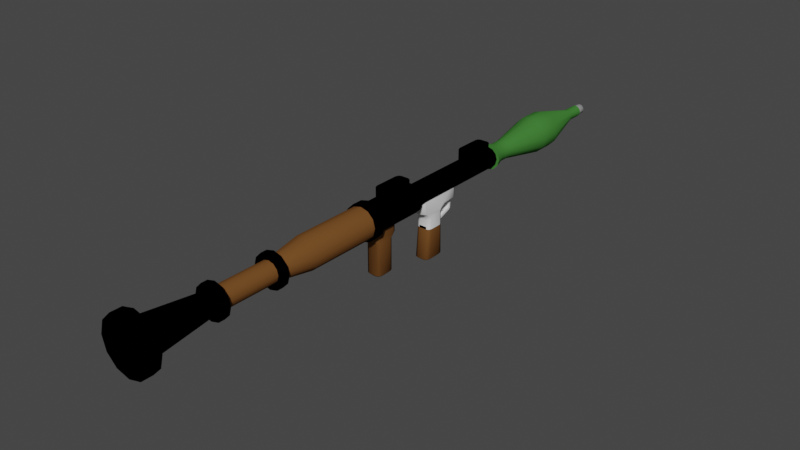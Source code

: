 # Source: rpg7.blend  (saved by Blender 2.91.10; exported with 4.5.12 LTS)
import bpy
from mathutils import Matrix  # noqa: F401  (used for matrix-valued properties, if any)

bpy.ops.wm.read_factory_settings(use_empty=True)
scene = bpy.context.scene
scene.name = 'Scene'

# ---- collections
col_collection = bpy.data.collections.new('Collection'); scene.collection.children.link(col_collection)

# ---- materials (node trees are filled in below, after node groups)
mat_body = bpy.data.materials.new('Body')
mat_body.use_transparent_shadow = False
mat_body.diffuse_color = (0.0, 0.0, 0.0, 1.0)
mat_body.roughness = 1.0
mat_wood = bpy.data.materials.new('Wood')
mat_wood.use_transparent_shadow = False
mat_wood.diffuse_color = (0.1679, 0.07125, 0.02039, 1.0)
mat_wood.roughness = 1.0
mat_metal = bpy.data.materials.new('Metal')
mat_metal.use_transparent_shadow = False
mat_metal.roughness = 1.0
mat_metal.metallic = 1.0
mat_rocket = bpy.data.materials.new('Rocket')
mat_rocket.use_transparent_shadow = False
mat_rocket.diffuse_color = (0.05332, 0.2019, 0.03815, 1.0)
mat_rocket.roughness = 1.0
mat_tip = bpy.data.materials.new('Tip')
mat_tip.use_transparent_shadow = False
mat_tip.diffuse_color = (0.3032, 0.3032, 0.3032, 1.0)
mat_tip.roughness = 1.0

# ---- node groups
ng_auto_smooth = bpy.data.node_groups.new('Auto Smooth', 'GeometryNodeTree')
_s = ng_auto_smooth.interface.new_socket(name='Geometry', in_out='OUTPUT', socket_type='NodeSocketGeometry')
_s = ng_auto_smooth.interface.new_socket(name='Geometry', in_out='INPUT', socket_type='NodeSocketGeometry')
_s = ng_auto_smooth.interface.new_socket(name='Angle', in_out='INPUT', socket_type='NodeSocketFloat')
_s.subtype = 'ANGLE'
_s.min_value = 0.0
_s.max_value = 3.142
ng_auto_smooth.is_modifier = True
_N = ng_auto_smooth.nodes; _L = ng_auto_smooth.links
n0 = _N.new('NodeGroupOutput'); n0.name = 'Group Output'; n0.location = (480, -100)
n1 = _N.new('NodeGroupInput'); n1.name = 'Group Input'; n1.location = (-420, -300)
n2 = _N.new('NodeGroupInput'); n2.name = 'Group Input.001'; n2.location = (-60, -100)
n3 = _N.new('GeometryNodeSetShadeSmooth'); n3.name = 'Set Shade Smooth'; n3.location = (120, -100)
n3.domain = 'EDGE'
n4 = _N.new('GeometryNodeSetShadeSmooth'); n4.name = 'Set Shade Smooth.001'; n4.location = (300, -100)
n5 = _N.new('GeometryNodeInputMeshEdgeAngle'); n5.name = 'Edge Angle'; n5.location = (-420, -220)
n6 = _N.new('GeometryNodeInputEdgeSmooth'); n6.name = 'Is Edge Smooth'; n6.location = (-60, -160)
n7 = _N.new('GeometryNodeInputShadeSmooth'); n7.name = 'Is Face Smooth'; n7.location = (-240, -340)
n8 = _N.new('FunctionNodeBooleanMath'); n8.name = 'Boolean Math'; n8.location = (-60, -220)
n9 = _N.new('FunctionNodeCompare'); n9.name = 'Compare'; n9.location = (-240, -180)
n9.operation = 'LESS_EQUAL'
_L.new(n5.outputs[0], n9.inputs[0])
_L.new(n4.outputs[0], n0.inputs[0])
_L.new(n1.outputs[1], n9.inputs[1])
_L.new(n9.outputs[0], n8.inputs[0])
_L.new(n7.outputs[0], n8.inputs[1])
_L.new(n2.outputs[0], n3.inputs[0])
_L.new(n6.outputs[0], n3.inputs[1])
_L.new(n3.outputs[0], n4.inputs[0])
_L.new(n8.outputs[0], n3.inputs[2])
n0.is_active_output = True

# ---- material node trees

# ---- world
world_world = bpy.data.worlds.new('World'); scene.world = world_world
world_world.use_nodes = True; world_world.node_tree.nodes.clear()
_N = world_world.node_tree.nodes; _L = world_world.node_tree.links
n0 = _N.new('ShaderNodeOutputWorld'); n0.name = 'World Output'; n0.location = (300, 300)
n1 = _N.new('ShaderNodeBackground'); n1.name = 'Background'; n1.location = (10, 300)
n1.inputs[0].default_value = (0.05088, 0.05088, 0.05088, 1.0)
_L.new(n1.outputs[0], n0.inputs[0])
n0.is_active_output = True
world_world.color = (0.05088, 0.05088, 0.05088)
world_world.use_sun_shadow = False
world_world.sun_shadow_jitter_overblur = 0.0

# ---- meshes
me_cylinder = bpy.data.meshes.new('Cylinder')
me_cylinder.from_pydata([(-4.528e-09, -0.961, 0.8753), (-4.528e-09, -4.687, 0.8753), (0.424, -0.961, 0.7617), (0.424, -4.687, 0.7617), (0.7344, -0.961, 0.4512), (0.7344, -4.687, 0.4512), (0.8481, -0.961, 0.02722), (0.8481, -4.687, 0.02722), (0.7344, -0.961, -0.3968), (0.7344, -4.687, -0.3968), (0.424, -0.961, -0.7072), (0.424, -4.687, -0.7072), (1.235e-07, -0.961, -0.8208), (1.235e-07, -4.687, -0.8208), (-0.424, -0.961, -0.7072), (-0.424, -4.687, -0.7072), (-0.7344, -0.961, -0.3968), (-0.7344, -4.687, -0.3968), (-0.8481, -0.961, 0.02722), (-0.8481, -4.687, 0.02722), (-0.7344, -0.961, 0.4512), (-0.7344, -4.687, 0.4512), (-0.424, -0.961, 0.7617), (-0.424, -4.687, 0.7617), (0.2789, -6.497, 0.5104), (-1.997e-08, -6.497, 0.5851), (0.4831, -6.497, 0.3062), (0.5579, -6.497, 0.02722), (0.4831, -6.497, -0.2517), (0.2789, -6.497, -0.4559), (6.426e-08, -6.497, -0.5307), (-0.2789, -6.497, -0.4559), (-0.4831, -6.497, -0.2517), (-0.5579, -6.497, 0.02722), (-0.4831, -6.497, 0.3062), (-0.2789, -6.497, 0.5104), (0.2789, -10.16, 0.5104), (-1.997e-08, -10.16, 0.5851), (0.4831, -10.16, 0.3062), (0.5579, -10.16, 0.02722), (0.4831, -10.16, -0.2517), (0.2789, -10.16, -0.4559), (6.426e-08, -10.16, -0.5307), (-0.2789, -10.16, -0.4559), (-0.4831, -10.16, -0.2517), (-0.5579, -10.16, 0.02722), (-0.4831, -10.16, 0.3062), (-0.2789, -10.16, 0.5104), (-0.5579, -6.838, 0.02722), (-0.5579, -9.817, 0.02722), (-0.4831, -9.817, 0.3062), (-0.4831, -6.838, 0.3062), (6.426e-08, -6.838, -0.5307), (6.426e-08, -9.817, -0.5307), (-0.2789, -9.817, -0.4559), (-0.2789, -6.838, -0.4559), (0.5579, -6.838, 0.02722), (0.5579, -9.817, 0.02722), (0.4831, -9.817, -0.2517), (0.4831, -6.838, -0.2517), (-0.2789, -9.817, 0.5104), (-0.2789, -6.838, 0.5104), (-1.997e-08, -6.838, 0.5851), (-1.997e-08, -9.817, 0.5851), (0.2789, -9.817, 0.5104), (0.2789, -6.838, 0.5104), (-0.4831, -9.817, -0.2517), (-0.4831, -6.838, -0.2517), (0.2789, -9.817, -0.4559), (0.2789, -6.838, -0.4559), (0.4831, -9.817, 0.3062), (0.4831, -6.838, 0.3062), (0.4445, -6.497, 0.7972), (2.446e-09, -6.497, 0.9163), (0.7699, -6.497, 0.4717), (0.8891, -6.497, 0.02722), (0.7699, -6.497, -0.4173), (0.4445, -6.497, -0.7427), (1.367e-07, -6.497, -0.8618), (-0.4445, -6.497, -0.7427), (-0.7699, -6.497, -0.4173), (-0.8891, -6.497, 0.02722), (-0.7699, -6.497, 0.4717), (-0.4445, -6.497, 0.7972), (0.4445, -10.16, 0.7972), (2.446e-09, -10.16, 0.9163), (0.7699, -10.16, 0.4717), (0.8891, -10.16, 0.02722), (0.7699, -10.16, -0.4173), (0.4445, -10.16, -0.7427), (1.367e-07, -10.16, -0.8618), (-0.4445, -10.16, -0.7427), (-0.7699, -10.16, -0.4173), (-0.8891, -10.16, 0.02722), (-0.7699, -10.16, 0.4717), (-0.4445, -10.16, 0.7972), (-0.8891, -9.817, 0.02722), (-0.7699, -6.838, 0.4717), (1.367e-07, -9.817, -0.8618), (-0.4445, -6.838, -0.7427), (0.8891, -9.817, 0.02722), (0.7699, -6.838, -0.4173), (-0.4445, -6.838, 0.7972), (2.446e-09, -9.817, 0.9163), (0.4445, -6.838, 0.7972), (-0.7699, -6.838, -0.4173), (0.4445, -6.838, -0.7427), (0.7699, -6.838, 0.4717), (-0.8891, -6.838, 0.02722), (-0.7699, -9.817, 0.4717), (1.367e-07, -6.838, -0.8618), (-0.4445, -9.817, -0.7427), (0.8891, -6.838, 0.02722), (0.7699, -9.817, -0.4173), (-0.4445, -9.817, 0.7972), (2.446e-09, -6.838, 0.9163), (0.4445, -9.817, 0.7972), (-0.7699, -9.817, -0.4173), (0.4445, -9.817, -0.7427), (0.7699, -9.817, 0.4717), (0.4844, -13.78, 0.8662), (9.214e-09, -13.78, 0.996), (0.839, -13.78, 0.5116), (0.9688, -13.78, 0.02722), (0.839, -13.78, -0.4572), (0.4844, -13.78, -0.8118), (1.555e-07, -13.78, -0.9415), (-0.4844, -13.78, -0.8118), (-0.839, -13.78, -0.4572), (-0.9688, -13.78, 0.02722), (-0.839, -13.78, 0.5116), (-0.4844, -13.78, 0.8662), (0.4844, -14.39, 0.8662), (9.214e-09, -14.39, 0.996), (0.839, -14.39, 0.5116), (0.9688, -14.39, 0.02722), (0.839, -14.39, -0.4572), (0.4844, -14.39, -0.8118), (1.555e-07, -14.39, -0.9415), (-0.4844, -14.39, -0.8118), (-0.839, -14.39, -0.4572), (-0.9688, -14.39, 0.02722), (-0.839, -14.39, 0.5116), (-0.4844, -14.39, 0.8662), (0.7287, -13.78, 1.289), (3.453e-08, -13.78, 1.485), (1.262, -13.78, 0.7559), (1.457, -13.78, 0.02722), (1.262, -13.78, -0.7015), (0.7287, -13.78, -1.235), (2.546e-07, -13.78, -1.43), (-0.7287, -13.78, -1.235), (-1.262, -13.78, -0.7015), (-1.457, -13.78, 0.02722), (-1.262, -13.78, 0.7559), (-0.7287, -13.78, 1.289), (0.7287, -14.39, 1.289), (3.453e-08, -14.39, 1.485), (1.262, -14.39, 0.7559), (1.457, -14.39, 0.02722), (1.262, -14.39, -0.7015), (0.7287, -14.39, -1.235), (2.546e-07, -14.39, -1.43), (-0.7287, -14.39, -1.235), (-1.262, -14.39, -0.7015), (-1.457, -14.39, 0.02722), (-1.262, -14.39, 0.7559), (-0.7287, -14.39, 1.289), (0.1911, -10.83, 0.3582), (-2.193e-08, -10.83, 0.4094), (0.331, -10.83, 0.2183), (0.3822, -10.83, 0.02722), (0.331, -10.83, -0.1639), (0.1911, -10.83, -0.3038), (3.579e-08, -10.83, -0.355), (-0.1911, -10.83, -0.3038), (-0.331, -10.83, -0.1639), (-0.3822, -10.83, 0.02722), (-0.331, -10.83, 0.2183), (-0.1911, -10.83, 0.3582), (1.506e-09, -0.961, 0.9886), (0.4807, -0.961, 0.8598), (0.8326, -0.961, 0.5079), (0.9614, -0.961, 0.02722), (0.8326, -0.961, -0.4535), (0.4807, -0.961, -0.8054), (1.467e-07, -0.961, -0.9342), (-0.4807, -0.961, -0.8054), (-0.8326, -0.961, -0.4535), (-0.9614, -0.961, 0.02722), (-0.8326, -0.961, 0.5079), (-0.4807, -0.961, 0.8598), (7.243e-09, -0.4057, 0.9886), (0.4807, -0.4057, 0.8598), (0.8326, -0.4057, 0.5079), (0.9614, -0.4057, 0.02722), (0.8326, -0.4057, -0.4535), (0.4807, -0.4057, -0.8054), (1.524e-07, -0.4057, -0.9342), (-0.4807, -0.4057, -0.8054), (-0.8326, -0.4057, -0.4535), (-0.9614, -0.4057, 0.02722), (-0.8326, -0.4057, 0.5079), (-0.4807, -0.4057, 0.8598), (-5.629e-10, -0.4057, 0.8135), (0.3931, -0.4057, 0.7081), (0.6809, -0.4057, 0.4203), (0.7862, -0.4057, 0.02722), (0.6809, -0.4057, -0.3659), (0.3931, -0.4057, -0.6537), (1.182e-07, -0.4057, -0.759), (-0.3931, -0.4057, -0.6537), (-0.6809, -0.4057, -0.3659), (-0.7862, -0.4057, 0.02722), (-0.6809, -0.4057, 0.4203), (-0.3931, -0.4057, 0.7081), (1.234e-08, 2.567, 0.8135), (0.3931, 2.567, 0.7081), (0.6809, 2.567, 0.4203), (0.7862, 2.567, 0.02722), (0.6809, 2.567, -0.3659), (0.3931, 2.567, -0.6537), (1.311e-07, 2.567, -0.759), (-0.3931, 2.567, -0.6537), (-0.6809, 2.567, -0.3659), (-0.7862, 2.567, 0.02722), (-0.6809, 2.567, 0.4203), (-0.3931, 2.567, 0.7081), (-2.503e-09, 2.882, 0.5995), (0.2862, 2.882, 0.5228), (0.4956, 2.882, 0.3134), (0.5723, 2.882, 0.02722), (0.4956, 2.882, -0.2589), (0.2862, 2.882, -0.4684), (8.391e-08, 2.882, -0.5451), (-0.2862, 2.882, -0.4684), (-0.4956, 2.882, -0.2589), (-0.5723, 2.882, 0.02722), (-0.4956, 2.882, 0.3134), (-0.2862, 2.882, 0.5228), (-2.503e-09, 8.978, 0.5995), (0.2862, 8.978, 0.5228), (0.4956, 8.978, 0.3134), (0.5723, 8.978, 0.02722), (0.4956, 8.978, -0.2589), (0.2862, 8.978, -0.4684), (8.391e-08, 8.978, -0.5451), (-0.2862, 8.978, -0.4684), (-0.4956, 8.978, -0.2589), (-0.5723, 8.978, 0.02722), (-0.4956, 8.978, 0.3134), (-0.2862, 8.978, 0.5228), (-1.7e-08, 8.978, 0.4476), (0.2102, 8.978, 0.3913), (0.3641, 8.978, 0.2374), (0.4204, 8.978, 0.02722), (0.3641, 8.978, -0.183), (0.2102, 8.978, -0.3369), (4.648e-08, 8.978, -0.3932), (-0.2102, 8.978, -0.3369), (-0.3641, 8.978, -0.183), (-0.4204, 8.978, 0.02722), (-0.3641, 8.978, 0.2374), (-0.2102, 8.978, 0.3913), (-1.7e-08, -0.2077, 0.4476), (0.2102, -0.2077, 0.3913), (0.3641, -0.2077, 0.2374), (0.4204, -0.2077, 0.02722), (0.3641, -0.2077, -0.183), (0.2102, -0.2077, -0.3369), (4.648e-08, -0.2077, -0.3932), (-0.2102, -0.2077, -0.3369), (-0.3641, -0.2077, -0.183), (-0.4204, -0.2077, 0.02722), (-0.3641, -0.2077, 0.2374), (-0.2102, -0.2077, 0.3913), (-0.4, -0.2312, -1.029), (-0.214, -0.4297, -1.029), (-0.3455, -0.3716, -1.029), (-0.4, -0.2319, -0.2293), (-0.2143, -0.4297, -0.2293), (-0.3456, -0.3718, -0.2293), (-0.214, 1.076, -1.029), (-0.4, 0.8773, -1.029), (-0.3455, 1.018, -1.029), (-0.2143, 1.076, -0.2293), (-0.4, 0.878, -0.2293), (-0.3456, 1.018, -0.2293), (0.214, -0.4297, -1.029), (0.4, -0.2312, -1.029), (0.3455, -0.3716, -1.029), (0.2143, -0.4297, -0.2293), (0.4, -0.2319, -0.2293), (0.3456, -0.3718, -0.2293), (0.4, 0.8773, -1.029), (0.214, 1.076, -1.029), (0.3455, 1.018, -1.029), (0.4, 0.878, -0.2293), (0.2143, 1.076, -0.2293), (0.3456, 1.018, -0.2293), (-0.2133, 0.8451, -1.274), (-0.4, 0.6457, -1.274), (-0.3453, 0.7867, -1.274), (-0.4, 0.00038, -1.274), (-0.2133, -0.199, -1.274), (-0.3453, -0.1406, -1.274), (0.4, 0.6457, -1.274), (0.2133, 0.8451, -1.274), (0.3453, 0.7867, -1.274), (0.2133, -0.199, -1.274), (0.4, 0.00038, -1.274), (0.3453, -0.1406, -1.274), (-0.4, 0.6454, -3.02), (-0.2119, 0.8451, -3.02), (-0.3449, 0.7866, -3.02), (-0.2678, 0.5124, -3.152), (-0.07848, 0.7129, -3.152), (-0.2123, 0.6542, -3.152), (-0.07848, -0.0668, -3.152), (-0.2678, 0.1336, -3.152), (-0.2123, -0.008096, -3.152), (-0.2119, -0.199, -3.02), (-0.4, 0.0006371, -3.02), (-0.3449, -0.1405, -3.02), (0.2119, 0.8451, -3.02), (0.4, 0.6454, -3.02), (0.3449, 0.7866, -3.02), (0.07848, 0.7129, -3.152), (0.2678, 0.5124, -3.152), (0.2123, 0.6542, -3.152), (0.4, 0.0006371, -3.02), (0.2119, -0.199, -3.02), (0.3449, -0.1405, -3.02), (0.2678, 0.1336, -3.152), (0.07848, -0.0668, -3.152), (0.2123, -0.008096, -3.152), (-0.4, 0.6438, 0.4569), (-0.214, 0.4077, 0.4569), (-0.3455, 0.4769, 0.4569), (-0.4, 0.6429, 1.257), (-0.2143, 0.4077, 1.257), (-0.3456, 0.4766, 1.257), (-0.214, 2.198, 0.4569), (-0.4, 1.962, 0.4569), (-0.3455, 2.129, 0.4569), (-0.2143, 2.198, 1.257), (-0.4, 1.963, 1.257), (-0.3456, 2.129, 1.257), (0.214, 0.4077, 0.4569), (0.4, 0.6438, 0.4569), (0.3455, 0.4769, 0.4569), (0.2143, 0.4077, 1.257), (0.4, 0.6429, 1.257), (0.3456, 0.4766, 1.257), (0.4, 1.962, 0.4569), (0.214, 2.198, 0.4569), (0.3455, 2.129, 0.4569), (0.4, 1.963, 1.257), (0.2143, 2.198, 1.257), (0.3456, 2.129, 1.257), (-0.4, 7.05, 0.2594), (-0.214, 6.814, 0.2594), (-0.3455, 6.883, 0.2594), (-0.4, 7.049, 1.059), (-0.2143, 6.814, 1.059), (-0.3456, 6.883, 1.059), (-0.214, 8.604, 0.2594), (-0.4, 8.368, 0.2594), (-0.3455, 8.535, 0.2594), (-0.2143, 8.604, 1.059), (-0.4, 8.369, 1.059), (-0.3456, 8.535, 1.059), (0.214, 6.814, 0.2594), (0.4, 7.05, 0.2594), (0.3455, 6.883, 0.2594), (0.2143, 6.814, 1.059), (0.4, 7.049, 1.059), (0.3456, 6.883, 1.059), (0.4, 8.368, 0.2594), (0.214, 8.604, 0.2594), (0.3455, 8.535, 0.2594), (0.4, 8.369, 1.059), (0.2143, 8.604, 1.059), (0.3456, 8.535, 1.059), (-0.4, 3.346, -1.029), (-0.214, 3.148, -1.029), (-0.3455, 3.206, -1.029), (-0.4, 3.346, -0.2293), (-0.2143, 3.148, -0.2293), (-0.3456, 3.206, -0.2293), (-0.2143, 4.878, -0.2293), (-0.4, 4.68, -0.2293), (-0.3456, 4.82, -0.2293), (0.214, 3.148, -1.029), (0.4, 3.346, -1.029), (0.3455, 3.206, -1.029), (0.2143, 3.148, -0.2293), (0.4, 3.346, -0.2293), (0.3456, 3.206, -0.2293), (0.4, 4.68, -0.2293), (0.2143, 4.878, -0.2293), (0.3456, 4.82, -0.2293), (-0.2133, 4.647, -1.274), (-0.4, 4.448, -1.274), (-0.3453, 4.589, -1.274), (0.4, 4.448, -1.274), (0.2133, 4.647, -1.274), (0.3453, 4.589, -1.274), (-0.4, 4.46, -3.666), (-0.2119, 4.701, -3.666), (-0.3449, 4.631, -3.666), (-0.2678, 4.3, -3.799), (-0.07848, 4.542, -3.799), (-0.2123, 4.471, -3.799), (-0.07848, 3.602, -3.799), (-0.2678, 3.843, -3.799), (-0.2123, 3.672, -3.799), (-0.2119, 3.442, -3.666), (-0.4, 3.683, -3.666), (-0.3449, 3.513, -3.666), (0.2119, 4.701, -3.666), (0.4, 4.46, -3.666), (0.3449, 4.631, -3.666), (0.07848, 4.542, -3.799), (0.2678, 4.3, -3.799), (0.2123, 4.471, -3.799), (0.4, 3.683, -3.666), (0.2119, 3.442, -3.666), (0.3449, 3.513, -3.666), (0.2678, 3.843, -3.799), (0.07848, 3.602, -3.799), (0.2123, 3.672, -3.799), (-0.4, 4.447, -2.031), (-0.3452, 4.589, -2.031), (-0.112, 4.647, -2.031), (0.4, 4.447, -2.031), (0.3452, 4.589, -2.031), (0.112, 4.647, -2.031), (-0.2128, 3.603, -2.031), (-0.3452, 3.661, -2.031), (-0.4, 3.802, -2.031), (0.4, 3.802, -2.031), (0.3452, 3.661, -2.031), (0.2128, 3.603, -2.031), (-0.3456, 5.679, -0.09821), (-0.2143, 5.737, -0.09821), (-0.214, 5.737, -0.8982), (-0.3455, 5.679, -0.8982), (-0.4, 5.54, -0.09821), (-0.4, 5.539, -0.8982), (0.3456, 5.679, -0.09821), (0.4, 5.54, -0.09821), (0.4, 5.539, -0.8982), (0.3455, 5.679, -0.8982), (0.2143, 5.737, -0.09821), (0.214, 5.737, -0.8982), (-0.4, 4.447, -1.901), (0.3452, 4.589, -1.901), (0.112, 4.647, -1.901), (-0.2129, 3.603, -1.901), (0.4, 3.802, -1.901), (-0.3452, 4.589, -1.901), (-0.112, 4.647, -1.901), (0.4, 4.447, -1.901), (-0.3452, 3.661, -1.901), (-0.4, 3.802, -1.901), (0.3452, 3.661, -1.901), (0.2129, 3.603, -1.901), (-0.112, 5.494, -1.588), (-0.112, 5.558, -1.702), (0.112, 5.558, -1.702), (0.112, 5.494, -1.588), (-0.112, 5.551, -1.524), (-0.112, 5.656, -1.602), (0.112, 5.656, -1.602), (0.112, 5.551, -1.524), (-0.112, 5.586, -0.7129), (-0.112, 5.691, -0.7906), (0.112, 5.691, -0.7906), (0.112, 5.586, -0.7129), (-0.4, 3.802, -1.516), (-0.4, 3.545, -1.136), (-0.4, 4.044, -1.274), (-0.4, 3.727, -1.304), (-0.2131, 3.603, -1.516), (-0.2137, 3.353, -1.14), (-0.2133, 3.53, -1.306), (-0.3452, 3.661, -1.516), (-0.3454, 3.409, -1.139), (-0.3453, 3.587, -1.305), (0.2137, 3.353, -1.14), (0.2131, 3.603, -1.516), (0.2133, 3.53, -1.306), (0.4, 3.545, -1.136), (0.4, 3.802, -1.516), (0.4, 4.044, -1.274), (0.4, 3.727, -1.304), (0.3454, 3.409, -1.139), (0.3452, 3.661, -1.516), (0.3453, 3.587, -1.305), (-0.04084, 5.015, -1.008), (-0.04079, 4.79, -1.122), (-0.385, 4.861, -0.9749), (-0.4, 4.59, -1.123), (-0.4, 4.563, -1.029), (-0.4, 4.679, -0.9133), (-0.3454, 4.731, -1.123), (-0.3455, 4.959, -1.008), (0.4, 4.59, -1.123), (0.385, 4.861, -0.9749), (0.4, 4.679, -0.9133), (0.4, 4.563, -1.029), (0.04079, 4.79, -1.122), (0.04084, 5.015, -1.008), (0.3454, 4.731, -1.123), (0.3455, 4.959, -1.008), (-0.04084, 4.987, -1.119), (-0.04079, 4.878, -1.178), (0.04079, 4.878, -1.178), (0.04084, 4.987, -1.119), (-0.04084, 5.071, -1.421), (-0.04079, 5.01, -1.474), (0.04079, 5.01, -1.474), (0.04084, 5.071, -1.421), (-0.04084, 5.207, -1.548), (-0.04079, 5.165, -1.643), (0.04079, 5.165, -1.643), (0.04084, 5.207, -1.548)], [], [(0, 1, 3, 2), (2, 3, 5, 4), (4, 5, 7, 6), (6, 7, 9, 8), (8, 9, 11, 10), (10, 11, 13, 12), (12, 13, 15, 14), (14, 15, 17, 16), (16, 17, 19, 18), (18, 19, 21, 20), (9, 7, 27, 28), (20, 21, 23, 22), (22, 23, 1, 0), (6, 8, 184, 183), (24, 25, 73, 72), (1, 23, 35, 25), (3, 1, 25, 24), (7, 5, 26, 27), (23, 21, 34, 35), (5, 3, 24, 26), (21, 19, 33, 34), (19, 17, 32, 33), (17, 15, 31, 32), (15, 13, 30, 31), (13, 11, 29, 30), (11, 9, 28, 29), (39, 38, 122, 123), (61, 62, 115, 102), (38, 39, 87, 86), (54, 53, 98, 111), (70, 64, 116, 119), (36, 38, 86, 84), (52, 55, 99, 110), (25, 35, 83, 73), (65, 71, 107, 104), (37, 36, 84, 85), (58, 57, 100, 113), (35, 34, 82, 83), (49, 66, 117, 96), (56, 71, 70, 57), (56, 59, 101, 112), (52, 69, 68, 53), (34, 33, 81, 82), (48, 67, 66, 49), (67, 48, 108, 105), (71, 65, 64, 70), (60, 50, 109, 114), (62, 61, 60, 63), (47, 37, 85, 95), (69, 59, 58, 68), (33, 32, 80, 81), (67, 55, 54, 66), (53, 68, 118, 98), (65, 62, 63, 64), (51, 61, 102, 97), (61, 51, 50, 60), (46, 47, 95, 94), (59, 56, 57, 58), (32, 31, 79, 80), (55, 52, 53, 54), (69, 52, 110, 106), (51, 48, 49, 50), (109, 96, 93, 94), (111, 98, 90, 91), (113, 100, 87, 88), (114, 109, 94, 95), (116, 103, 85, 84), (117, 111, 91, 92), (118, 113, 88, 89), (103, 114, 95, 85), (119, 116, 84, 86), (96, 117, 92, 93), (98, 118, 89, 90), (100, 119, 86, 87), (75, 74, 107, 112), (78, 77, 106, 110), (81, 80, 105, 108), (74, 72, 104, 107), (73, 83, 102, 115), (77, 76, 101, 106), (80, 79, 99, 105), (72, 73, 115, 104), (83, 82, 97, 102), (76, 75, 112, 101), (79, 78, 110, 99), (82, 81, 108, 97), (48, 51, 97, 108), (39, 40, 88, 87), (63, 60, 114, 103), (26, 24, 72, 74), (50, 49, 96, 109), (40, 41, 89, 88), (59, 69, 106, 101), (27, 26, 74, 75), (41, 42, 90, 89), (68, 58, 113, 118), (28, 27, 75, 76), (42, 43, 91, 90), (55, 67, 105, 99), (29, 28, 76, 77), (43, 44, 92, 91), (66, 54, 111, 117), (71, 56, 112, 107), (30, 29, 77, 78), (44, 45, 93, 92), (62, 65, 104, 115), (57, 70, 119, 100), (31, 30, 78, 79), (45, 46, 94, 93), (64, 63, 103, 116), (134, 135, 159, 158), (46, 45, 129, 130), (43, 42, 126, 127), (40, 39, 123, 124), (47, 46, 130, 131), (36, 37, 121, 120), (44, 43, 127, 128), (41, 40, 124, 125), (37, 47, 131, 121), (38, 36, 120, 122), (45, 44, 128, 129), (42, 41, 125, 126), (137, 136, 172, 173), (121, 131, 155, 145), (141, 142, 166, 165), (124, 123, 147, 148), (132, 134, 158, 156), (131, 130, 154, 155), (140, 141, 165, 164), (123, 122, 146, 147), (133, 132, 156, 157), (130, 129, 153, 154), (139, 140, 164, 163), (122, 120, 144, 146), (149, 148, 160, 161), (145, 155, 167, 157), (146, 144, 156, 158), (153, 152, 164, 165), (150, 149, 161, 162), (147, 146, 158, 159), (154, 153, 165, 166), (151, 150, 162, 163), (148, 147, 159, 160), (155, 154, 166, 167), (144, 145, 157, 156), (152, 151, 163, 164), (125, 124, 148, 149), (142, 143, 167, 166), (135, 136, 160, 159), (126, 125, 149, 150), (143, 133, 157, 167), (136, 137, 161, 160), (127, 126, 150, 151), (137, 138, 162, 161), (128, 127, 151, 152), (120, 121, 145, 144), (138, 139, 163, 162), (129, 128, 152, 153), (266, 267, 171, 170), (133, 143, 179, 169), (134, 132, 168, 170), (141, 140, 176, 177), (138, 137, 173, 174), (135, 134, 170, 171), (142, 141, 177, 178), (139, 138, 174, 175), (136, 135, 171, 172), (143, 142, 178, 179), (132, 133, 169, 168), (140, 139, 175, 176), (182, 183, 195, 194), (22, 0, 180, 191), (0, 2, 181, 180), (4, 6, 183, 182), (20, 22, 191, 190), (2, 4, 182, 181), (18, 20, 190, 189), (16, 18, 189, 188), (14, 16, 188, 187), (12, 14, 187, 186), (10, 12, 186, 185), (8, 10, 185, 184), (197, 198, 210, 209), (189, 190, 202, 201), (186, 187, 199, 198), (183, 184, 196, 195), (190, 191, 203, 202), (180, 181, 193, 192), (187, 188, 200, 199), (184, 185, 197, 196), (191, 180, 192, 203), (181, 182, 194, 193), (188, 189, 201, 200), (185, 186, 198, 197), (209, 210, 222, 221), (194, 195, 207, 206), (201, 202, 214, 213), (198, 199, 211, 210), (195, 196, 208, 207), (202, 203, 215, 214), (192, 193, 205, 204), (199, 200, 212, 211), (196, 197, 209, 208), (203, 192, 204, 215), (193, 194, 206, 205), (200, 201, 213, 212), (224, 225, 237, 236), (206, 207, 219, 218), (213, 214, 226, 225), (210, 211, 223, 222), (207, 208, 220, 219), (214, 215, 227, 226), (204, 205, 217, 216), (211, 212, 224, 223), (208, 209, 221, 220), (215, 204, 216, 227), (205, 206, 218, 217), (212, 213, 225, 224), (229, 230, 242, 241), (221, 222, 234, 233), (218, 219, 231, 230), (225, 226, 238, 237), (222, 223, 235, 234), (219, 220, 232, 231), (226, 227, 239, 238), (216, 217, 229, 228), (223, 224, 236, 235), (220, 221, 233, 232), (227, 216, 228, 239), (217, 218, 230, 229), (251, 240, 252, 263), (236, 237, 249, 248), (233, 234, 246, 245), (230, 231, 243, 242), (237, 238, 250, 249), (234, 235, 247, 246), (231, 232, 244, 243), (238, 239, 251, 250), (228, 229, 241, 240), (235, 236, 248, 247), (232, 233, 245, 244), (239, 228, 240, 251), (256, 257, 269, 268), (241, 242, 254, 253), (248, 249, 261, 260), (245, 246, 258, 257), (242, 243, 255, 254), (249, 250, 262, 261), (246, 247, 259, 258), (243, 244, 256, 255), (250, 251, 263, 262), (240, 241, 253, 252), (247, 248, 260, 259), (244, 245, 257, 256), (265, 266, 170, 168), (263, 252, 264, 275), (253, 254, 266, 265), (260, 261, 273, 272), (257, 258, 270, 269), (254, 255, 267, 266), (261, 262, 274, 273), (258, 259, 271, 270), (255, 256, 268, 267), (262, 263, 275, 274), (252, 253, 265, 264), (259, 260, 272, 271), (267, 268, 172, 171), (268, 269, 173, 172), (269, 270, 174, 173), (270, 271, 175, 174), (271, 272, 176, 175), (272, 273, 177, 176), (273, 274, 178, 177), (274, 275, 179, 178), (275, 264, 169, 179), (264, 265, 168, 169), (288, 291, 280, 277), (282, 295, 307, 300), (303, 301, 312, 322), (288, 277, 304, 309), (297, 299, 298, 285, 287, 286, 279, 281, 280, 291, 293, 292), (282, 285, 298, 295), (306, 310, 330, 325), (294, 289, 310, 306), (276, 279, 286, 283), (294, 297, 292, 289), (309, 304, 321, 331), (327, 316, 313, 324), (300, 307, 324, 313), (315, 317, 316, 327, 329, 328, 333, 335, 334, 318, 320, 319), (315, 319, 322, 312), (333, 328, 325, 330), (318, 334, 331, 321), (277, 280, 281, 278), (278, 281, 279, 276), (285, 282, 284, 287), (287, 284, 283, 286), (297, 294, 296, 299), (299, 296, 295, 298), (291, 288, 290, 293), (293, 290, 289, 292), (276, 303, 305, 278), (278, 305, 304, 277), (310, 289, 290, 311), (311, 290, 288, 309), (294, 306, 308, 296), (296, 308, 307, 295), (301, 283, 284, 302), (302, 284, 282, 300), (313, 316, 317, 314), (314, 317, 315, 312), (318, 321, 323, 320), (320, 323, 322, 319), (325, 328, 329, 326), (326, 329, 327, 324), (331, 334, 335, 332), (332, 335, 333, 330), (312, 301, 302, 314), (314, 302, 300, 313), (306, 325, 326, 308), (308, 326, 324, 307), (321, 304, 305, 323), (323, 305, 303, 322), (330, 310, 311, 332), (332, 311, 309, 331), (276, 283, 301, 303), (348, 351, 340, 337), (342, 345, 358, 355), (336, 339, 346, 343), (354, 357, 352, 349), (337, 340, 341, 338), (338, 341, 339, 336), (345, 342, 344, 347), (347, 344, 343, 346), (357, 354, 356, 359), (359, 356, 355, 358), (351, 348, 350, 353), (353, 350, 349, 352), (340, 351, 353, 352, 357, 359, 358, 345, 347, 346, 339, 341), (372, 375, 364, 361), (366, 369, 382, 379), (360, 363, 370, 367), (378, 381, 376, 373), (361, 364, 365, 362), (362, 365, 363, 360), (369, 366, 368, 371), (371, 368, 367, 370), (381, 378, 380, 383), (383, 380, 379, 382), (375, 372, 374, 377), (377, 374, 373, 376), (364, 375, 377, 376, 381, 383, 382, 369, 371, 370, 363, 365), (393, 396, 388, 385), (513, 500, 446, 455), (440, 432, 408, 418), (466, 498, 491, 467), (399, 401, 400, 390, 392, 391, 387, 389, 388, 396, 398, 397), (514, 407, 406, 512), (435, 441, 426, 421), (507, 502, 449, 447), (509, 515, 453, 452), (443, 438, 417, 427), (423, 412, 409, 420), (434, 437, 420, 409), (411, 413, 412, 423, 425, 424, 429, 431, 430, 414, 416, 415), (411, 415, 418, 408), (429, 424, 421, 426), (414, 430, 427, 417), (385, 388, 389, 386), (386, 389, 387, 384), (502, 505, 391, 448, 449), (403, 503, 506, 404), (508, 405, 407, 514), (396, 393, 395, 398), (398, 395, 394, 397), (480, 482, 403, 456, 465), (491, 484, 459, 467), (405, 495, 494, 460, 463), (460, 494, 498, 466), (508, 511, 394, 493, 495, 405), (515, 513, 455, 453), (399, 510, 509, 452, 451), (501, 512, 406, 402), (409, 412, 413, 410), (410, 413, 411, 408), (414, 417, 419, 416), (416, 419, 418, 415), (421, 424, 425, 422), (422, 425, 423, 420), (427, 430, 431, 428), (428, 431, 429, 426), (456, 403, 404, 461), (461, 404, 402, 462), (435, 421, 422, 436), (436, 422, 420, 437), (386, 488, 485, 385), (459, 484, 487, 464), (493, 394, 395, 497), (497, 395, 393, 490), (384, 481, 488, 386), (428, 442, 443, 427), (426, 441, 442, 428), (419, 439, 440, 418), (417, 438, 439, 419), (457, 436, 437, 458), (463, 435, 436, 457), (410, 433, 434, 409), (408, 432, 433, 410), (462, 458, 471, 468), (467, 459, 438, 443), (463, 460, 441, 435), (465, 456, 432, 440), (446, 445, 454, 455), (445, 446, 447, 444), (444, 447, 449, 448), (451, 452, 453, 450), (450, 453, 455, 454), (384, 504, 503, 403, 482, 481), (390, 400, 454, 445), (392, 390, 445, 444), (401, 399, 451, 450), (500, 507, 447, 446), (391, 392, 444, 448), (400, 401, 450, 454), (464, 487, 480, 465), (511, 510, 399, 397, 394), (393, 385, 485, 490), (402, 406, 458, 462), (405, 463, 457, 407), (407, 457, 458, 406), (442, 466, 467, 443), (441, 460, 466, 442), (439, 464, 465, 440), (438, 459, 464, 439), (433, 461, 462, 434), (432, 456, 461, 433), (471, 470, 474, 475), (458, 437, 470, 471), (434, 462, 468, 469), (437, 434, 469, 470), (473, 472, 476, 477), (469, 468, 472, 473), (468, 471, 475, 472), (470, 469, 473, 474), (476, 479, 478, 477), (472, 475, 479, 476), (474, 473, 477, 478), (475, 474, 478, 479), (480, 483, 482), (483, 481, 482), (493, 496, 495), (496, 494, 495), (480, 487, 489, 483), (483, 489, 488, 481), (487, 484, 486, 489), (489, 486, 485, 488), (498, 494, 496, 499), (499, 496, 493, 497), (491, 498, 499, 492), (492, 499, 497, 490), (484, 491, 492, 486), (486, 492, 490, 485), (384, 387, 391, 505, 504), (502, 503, 504, 505), (508, 509, 510, 511), (501, 506, 507, 500), (506, 503, 502, 507), (508, 514, 515, 509), (514, 512, 513, 515), (500, 513, 519, 516), (404, 506, 501, 402), (517, 516, 520, 521), (501, 500, 516, 517), (512, 501, 517, 518), (513, 512, 518, 519), (520, 523, 527, 524), (516, 519, 523, 520), (519, 518, 522, 523), (518, 517, 521, 522), (526, 525, 524, 527), (523, 522, 526, 527), (522, 521, 525, 526), (521, 520, 524, 525)])
me_cylinder.polygons.foreach_set('use_smooth', [True] * 483)
me_cylinder.polygons.foreach_set('material_index', [1, 1, 1, 1, 1, 1, 1, 1, 1, 1, 1, 1, 1, 0, 0, 1, 1, 1, 1, 1, 1, 1, 1, 1, 1, 1, 0, 0, 0, 0, 0, 0, 0, 0, 0, 0, 0, 0, 0, 1, 0, 1, 0, 1, 0, 1, 0, 1, 0, 1, 0, 1, 0, 1, 0, 1, 0, 1, 0, 1, 0, 1, 0, 0, 0, 0, 0, 0, 0, 0, 0, 0, 0, 0, 0, 0, 0, 0, 0, 0, 0, 0, 0, 0, 0, 0, 0, 0, 0, 0, 0, 0, 0, 0, 0, 0, 0, 0, 0, 0, 0, 0, 0, 0, 0, 0, 0, 0, 0, 0, 0, 0, 0, 0, 0, 0, 0, 0, 0, 0, 0, 0, 0, 0, 0, 0, 0, 0, 0, 0, 0, 0, 0, 0, 0, 0, 0, 0, 0, 0, 0, 0, 0, 0, 0, 0, 0, 0, 0, 0, 0, 0, 0, 0, 0, 0, 0, 0, 0, 0, 0, 0, 0, 0, 0, 0, 0, 0, 0, 0, 0, 0, 0, 0, 0, 0, 0, 0, 0, 0, 0, 0, 0, 0, 0, 0, 0, 0, 0, 0, 0, 0, 0, 0, 0, 0, 0, 0, 0, 0, 0, 0, 0, 0, 0, 0, 0, 0, 0, 0, 0, 0, 0, 0, 0, 0, 0, 0, 0, 0, 0, 0, 0, 0, 0, 0, 0, 0, 0, 0, 0, 0, 0, 0, 0, 0, 0, 0, 0, 0, 0, 0, 2, 0, 0, 0, 0, 0, 0, 0, 0, 0, 0, 0, 0, 0, 0, 0, 2, 0, 0, 2, 0, 0, 0, 2, 0, 0, 0, 0, 0, 0, 0, 0, 0, 0, 1, 1, 1, 1, 0, 1, 1, 1, 1, 1, 1, 1, 1, 1, 1, 1, 1, 1, 1, 1, 1, 1, 1, 1, 1, 1, 1, 1, 1, 1, 1, 1, 1, 1, 1, 1, 1, 1, 1, 1, 1, 1, 1, 1, 1, 1, 1, 1, 1, 1, 0, 0, 0, 0, 0, 0, 0, 0, 0, 0, 0, 0, 0, 0, 0, 0, 0, 0, 0, 0, 0, 0, 0, 0, 0, 0, 2, 2, 1, 2, 2, 2, 1, 2, 2, 1, 1, 1, 1, 1, 1, 1, 2, 2, 2, 2, 2, 2, 2, 2, 2, 2, 2, 2, 2, 2, 2, 1, 1, 1, 1, 1, 1, 1, 1, 2, 2, 1, 1, 2, 2, 2, 2, 2, 1, 1, 1, 1, 2, 2, 1, 1, 2, 0, 2, 2, 2, 2, 2, 2, 2, 2, 0, 2, 2, 2, 2, 2, 2, 2, 2, 2, 2, 2, 2, 2, 2, 2, 2, 2, 2, 2, 2, 2, 2, 2, 2, 2, 2, 2, 2, 2, 2, 2, 2, 2, 2, 2, 2, 2, 2, 2, 2, 2, 2, 2, 2, 2, 2, 2, 2, 2, 2, 2, 2, 2, 2, 2, 2, 2, 2, 2, 2, 2, 2, 2, 2])
_uv = me_cylinder.uv_layers.new(name='UVMap')
_uv.uv.foreach_set('vector', [1.0, 0.5, 1.0, 1.0, 0.9167, 1.0, 0.9167, 0.5, 0.9167, 0.5, 0.9167, 1.0, 0.8333, 1.0, 0.8333, 0.5, 0.8333, 0.5, 0.8333, 1.0, 0.75, 1.0, 0.75, 0.5, 0.75, 0.5, 0.75, 1.0, 0.6667, 1.0, 0.6667, 0.5, 0.6667, 0.5, 0.6667, 1.0, 0.5833, 1.0, 0.5833, 0.5, 0.5833, 0.5, 0.5833, 1.0, 0.5, 1.0, 0.5, 0.5, 0.5, 0.5, 0.5, 1.0, 0.4167, 1.0, 0.4167, 0.5, 0.4167, 0.5, 0.4167, 1.0, 0.3333, 1.0, 0.3333, 0.5, 0.3333, 0.5, 0.3333, 1.0, 0.25, 1.0, 0.25, 0.5, 0.25, 0.5, 0.25, 1.0, 0.1667, 1.0, 0.1667, 0.5, 0.6667, 1.0, 0.75, 1.0, 0.75, 1.0, 0.6667, 1.0, 0.1667, 0.5, 0.1667, 1.0, 0.08333, 1.0, 0.08333, 0.5, 0.08333, 0.5, 0.08333, 1.0, 7.451e-08, 1.0, 7.451e-08, 0.5, 0.75, 0.5, 0.6667, 0.5, 0.6667, 0.5, 0.75, 0.5, 0.9167, 1.0, 1.0, 1.0, 1.0, 1.0, 0.9167, 1.0, 7.451e-08, 1.0, 0.08333, 1.0, 0.08333, 1.0, 7.451e-08, 1.0, 0.9167, 1.0, 1.0, 1.0, 1.0, 1.0, 0.9167, 1.0, 0.75, 1.0, 0.8333, 1.0, 0.8333, 1.0, 0.75, 1.0, 0.08333, 1.0, 0.1667, 1.0, 0.1667, 1.0, 0.08333, 1.0, 0.8333, 1.0, 0.9167, 1.0, 0.9167, 1.0, 0.8333, 1.0, 0.1667, 1.0, 0.25, 1.0, 0.25, 1.0, 0.1667, 1.0, 0.25, 1.0, 0.3333, 1.0, 0.3333, 1.0, 0.25, 1.0, 0.3333, 1.0, 0.4167, 1.0, 0.4167, 1.0, 0.3333, 1.0, 0.4167, 1.0, 0.5, 1.0, 0.5, 1.0, 0.4167, 1.0, 0.5, 1.0, 0.5833, 1.0, 0.5833, 1.0, 0.5, 1.0, 0.5833, 1.0, 0.6667, 1.0, 0.6667, 1.0, 0.5833, 1.0, 0.49, 0.25, 0.4578, 0.37, 0.4578, 0.37, 0.49, 0.25, 0.08333, 1.0, 7.451e-08, 1.0, 7.451e-08, 1.0, 0.08333, 1.0, 0.4578, 0.37, 0.49, 0.25, 0.49, 0.25, 0.4578, 0.37, 0.4167, 1.0, 0.5, 1.0, 0.5, 1.0, 0.4167, 1.0, 0.8333, 1.0, 0.9167, 1.0, 0.9167, 1.0, 0.8333, 1.0, 0.37, 0.4578, 0.4578, 0.37, 0.4578, 0.37, 0.37, 0.4578, 0.5, 1.0, 0.4167, 1.0, 0.4167, 1.0, 0.5, 1.0, 7.451e-08, 1.0, 0.08333, 1.0, 0.08333, 1.0, 7.451e-08, 1.0, 0.9167, 1.0, 0.8333, 1.0, 0.8333, 1.0, 0.9167, 1.0, 0.25, 0.49, 0.37, 0.4578, 0.37, 0.4578, 0.25, 0.49, 0.6667, 1.0, 0.75, 1.0, 0.75, 1.0, 0.6667, 1.0, 0.08333, 1.0, 0.1667, 1.0, 0.1667, 1.0, 0.08333, 1.0, 0.25, 1.0, 0.3333, 1.0, 0.3333, 1.0, 0.25, 1.0, 0.75, 1.0, 0.8333, 1.0, 0.8333, 1.0, 0.75, 1.0, 0.75, 1.0, 0.6667, 1.0, 0.6667, 1.0, 0.75, 1.0, 0.5, 1.0, 0.5833, 1.0, 0.5833, 1.0, 0.5, 1.0, 0.1667, 1.0, 0.25, 1.0, 0.25, 1.0, 0.1667, 1.0, 0.25, 1.0, 0.3333, 1.0, 0.3333, 1.0, 0.25, 1.0, 0.3333, 1.0, 0.25, 1.0, 0.25, 1.0, 0.3333, 1.0, 0.8333, 1.0, 0.9167, 1.0, 0.9167, 1.0, 0.8333, 1.0, 0.08333, 1.0, 0.1667, 1.0, 0.1667, 1.0, 0.08333, 1.0, 7.451e-08, 1.0, 0.08333, 1.0, 0.08333, 1.0, 7.451e-08, 1.0, 0.13, 0.4578, 0.25, 0.49, 0.25, 0.49, 0.13, 0.4578, 0.5833, 1.0, 0.6667, 1.0, 0.6667, 1.0, 0.5833, 1.0, 0.25, 1.0, 0.3333, 1.0, 0.3333, 1.0, 0.25, 1.0, 0.3333, 1.0, 0.4167, 1.0, 0.4167, 1.0, 0.3333, 1.0, 0.5, 1.0, 0.5833, 1.0, 0.5833, 1.0, 0.5, 1.0, 0.9167, 1.0, 1.0, 1.0, 1.0, 1.0, 0.9167, 1.0, 0.1667, 1.0, 0.08333, 1.0, 0.08333, 1.0, 0.1667, 1.0, 0.08333, 1.0, 0.1667, 1.0, 0.1667, 1.0, 0.08333, 1.0, 0.04215, 0.37, 0.13, 0.4578, 0.13, 0.4578, 0.04215, 0.37, 0.6667, 1.0, 0.75, 1.0, 0.75, 1.0, 0.6667, 1.0, 0.3333, 1.0, 0.4167, 1.0, 0.4167, 1.0, 0.3333, 1.0, 0.4167, 1.0, 0.5, 1.0, 0.5, 1.0, 0.4167, 1.0, 0.5833, 1.0, 0.5, 1.0, 0.5, 1.0, 0.5833, 1.0, 0.1667, 1.0, 0.25, 1.0, 0.25, 1.0, 0.1667, 1.0, 0.1667, 1.0, 0.25, 1.0, 0.25, 1.0, 0.1667, 1.0, 0.4167, 1.0, 0.5, 1.0, 0.5, 1.0, 0.4167, 1.0, 0.6667, 1.0, 0.75, 1.0, 0.75, 1.0, 0.6667, 1.0, 0.08333, 1.0, 0.1667, 1.0, 0.1667, 1.0, 0.08333, 1.0, 0.9167, 1.0, 1.0, 1.0, 1.0, 1.0, 0.9167, 1.0, 0.3333, 1.0, 0.4167, 1.0, 0.4167, 1.0, 0.3333, 1.0, 0.5833, 1.0, 0.6667, 1.0, 0.6667, 1.0, 0.5833, 1.0, 7.451e-08, 1.0, 0.08333, 1.0, 0.08333, 1.0, 7.451e-08, 1.0, 0.8333, 1.0, 0.9167, 1.0, 0.9167, 1.0, 0.8333, 1.0, 0.25, 1.0, 0.3333, 1.0, 0.3333, 1.0, 0.25, 1.0, 0.5, 1.0, 0.5833, 1.0, 0.5833, 1.0, 0.5, 1.0, 0.75, 1.0, 0.8333, 1.0, 0.8333, 1.0, 0.75, 1.0, 0.75, 1.0, 0.8333, 1.0, 0.8333, 1.0, 0.75, 1.0, 0.5, 1.0, 0.5833, 1.0, 0.5833, 1.0, 0.5, 1.0, 0.25, 1.0, 0.3333, 1.0, 0.3333, 1.0, 0.25, 1.0, 0.8333, 1.0, 0.9167, 1.0, 0.9167, 1.0, 0.8333, 1.0, 7.451e-08, 1.0, 0.08333, 1.0, 0.08333, 1.0, 7.451e-08, 1.0, 0.5833, 1.0, 0.6667, 1.0, 0.6667, 1.0, 0.5833, 1.0, 0.3333, 1.0, 0.4167, 1.0, 0.4167, 1.0, 0.3333, 1.0, 0.9167, 1.0, 1.0, 1.0, 1.0, 1.0, 0.9167, 1.0, 0.08333, 1.0, 0.1667, 1.0, 0.1667, 1.0, 0.08333, 1.0, 0.6667, 1.0, 0.75, 1.0, 0.75, 1.0, 0.6667, 1.0, 0.4167, 1.0, 0.5, 1.0, 0.5, 1.0, 0.4167, 1.0, 0.1667, 1.0, 0.25, 1.0, 0.25, 1.0, 0.1667, 1.0, 0.25, 1.0, 0.1667, 1.0, 0.1667, 1.0, 0.25, 1.0, 0.49, 0.25, 0.4578, 0.13, 0.4578, 0.13, 0.49, 0.25, 7.451e-08, 1.0, 0.08333, 1.0, 0.08333, 1.0, 7.451e-08, 1.0, 0.8333, 1.0, 0.9167, 1.0, 0.9167, 1.0, 0.8333, 1.0, 0.1667, 1.0, 0.25, 1.0, 0.25, 1.0, 0.1667, 1.0, 0.4578, 0.13, 0.37, 0.04215, 0.37, 0.04215, 0.4578, 0.13, 0.6667, 1.0, 0.5833, 1.0, 0.5833, 1.0, 0.6667, 1.0, 0.75, 1.0, 0.8333, 1.0, 0.8333, 1.0, 0.75, 1.0, 0.37, 0.04215, 0.25, 0.01, 0.25, 0.01, 0.37, 0.04215, 0.5833, 1.0, 0.6667, 1.0, 0.6667, 1.0, 0.5833, 1.0, 0.6667, 1.0, 0.75, 1.0, 0.75, 1.0, 0.6667, 1.0, 0.25, 0.01, 0.13, 0.04215, 0.13, 0.04215, 0.25, 0.01, 0.4167, 1.0, 0.3333, 1.0, 0.3333, 1.0, 0.4167, 1.0, 0.5833, 1.0, 0.6667, 1.0, 0.6667, 1.0, 0.5833, 1.0, 0.13, 0.04215, 0.04215, 0.13, 0.04215, 0.13, 0.13, 0.04215, 0.3333, 1.0, 0.4167, 1.0, 0.4167, 1.0, 0.3333, 1.0, 0.8333, 1.0, 0.75, 1.0, 0.75, 1.0, 0.8333, 1.0, 0.5, 1.0, 0.5833, 1.0, 0.5833, 1.0, 0.5, 1.0, 0.04215, 0.13, 0.01, 0.25, 0.01, 0.25, 0.04215, 0.13, 1.0, 1.0, 0.9167, 1.0, 0.9167, 1.0, 1.0, 1.0, 0.75, 1.0, 0.8333, 1.0, 0.8333, 1.0, 0.75, 1.0, 0.4167, 1.0, 0.5, 1.0, 0.5, 1.0, 0.4167, 1.0, 0.01, 0.25, 0.04215, 0.37, 0.04215, 0.37, 0.01, 0.25, 0.9167, 1.0, 1.0, 1.0, 1.0, 1.0, 0.9167, 1.0, 0.4578, 0.37, 0.49, 0.25, 0.49, 0.25, 0.4578, 0.37, 0.04215, 0.37, 0.01, 0.25, 0.01, 0.25, 0.04215, 0.37, 0.13, 0.04215, 0.25, 0.01, 0.25, 0.01, 0.13, 0.04215, 0.4578, 0.13, 0.49, 0.25, 0.49, 0.25, 0.4578, 0.13, 0.13, 0.4578, 0.04215, 0.37, 0.04215, 0.37, 0.13, 0.4578, 0.37, 0.4578, 0.25, 0.49, 0.25, 0.49, 0.37, 0.4578, 0.04215, 0.13, 0.13, 0.04215, 0.13, 0.04215, 0.04215, 0.13, 0.37, 0.04215, 0.4578, 0.13, 0.4578, 0.13, 0.37, 0.04215, 0.25, 0.49, 0.13, 0.4578, 0.13, 0.4578, 0.25, 0.49, 0.4578, 0.37, 0.37, 0.4578, 0.37, 0.4578, 0.4578, 0.37, 0.01, 0.25, 0.04215, 0.13, 0.04215, 0.13, 0.01, 0.25, 0.25, 0.01, 0.37, 0.04215, 0.37, 0.04215, 0.25, 0.01, 0.37, 0.04215, 0.4578, 0.13, 0.4578, 0.13, 0.37, 0.04215, 0.25, 0.49, 0.13, 0.4578, 0.13, 0.4578, 0.25, 0.49, 0.01, 0.25, 0.04215, 0.37, 0.04215, 0.37, 0.01, 0.25, 0.4578, 0.13, 0.49, 0.25, 0.49, 0.25, 0.4578, 0.13, 0.37, 0.4578, 0.4578, 0.37, 0.4578, 0.37, 0.37, 0.4578, 0.13, 0.4578, 0.04215, 0.37, 0.04215, 0.37, 0.13, 0.4578, 0.04215, 0.13, 0.01, 0.25, 0.01, 0.25, 0.04215, 0.13, 0.49, 0.25, 0.4578, 0.37, 0.4578, 0.37, 0.49, 0.25, 0.25, 0.49, 0.37, 0.4578, 0.37, 0.4578, 0.25, 0.49, 0.04215, 0.37, 0.01, 0.25, 0.01, 0.25, 0.04215, 0.37, 0.13, 0.04215, 0.04215, 0.13, 0.04215, 0.13, 0.13, 0.04215, 0.4578, 0.37, 0.37, 0.4578, 0.37, 0.4578, 0.4578, 0.37, 0.37, 0.04215, 0.4578, 0.13, 0.4578, 0.13, 0.37, 0.04215, 0.25, 0.49, 0.13, 0.4578, 0.13, 0.4578, 0.25, 0.49, 0.4578, 0.37, 0.37, 0.4578, 0.37, 0.4578, 0.4578, 0.37, 0.01, 0.25, 0.04215, 0.13, 0.04215, 0.13, 0.01, 0.25, 0.25, 0.01, 0.37, 0.04215, 0.37, 0.04215, 0.25, 0.01, 0.49, 0.25, 0.4578, 0.37, 0.4578, 0.37, 0.49, 0.25, 0.04215, 0.37, 0.01, 0.25, 0.01, 0.25, 0.04215, 0.37, 0.13, 0.04215, 0.25, 0.01, 0.25, 0.01, 0.13, 0.04215, 0.4578, 0.13, 0.49, 0.25, 0.49, 0.25, 0.4578, 0.13, 0.13, 0.4578, 0.04215, 0.37, 0.04215, 0.37, 0.13, 0.4578, 0.37, 0.4578, 0.25, 0.49, 0.25, 0.49, 0.37, 0.4578, 0.04215, 0.13, 0.13, 0.04215, 0.13, 0.04215, 0.04215, 0.13, 0.37, 0.04215, 0.4578, 0.13, 0.4578, 0.13, 0.37, 0.04215, 0.04215, 0.37, 0.13, 0.4578, 0.13, 0.4578, 0.04215, 0.37, 0.49, 0.25, 0.4578, 0.13, 0.4578, 0.13, 0.49, 0.25, 0.25, 0.01, 0.37, 0.04215, 0.37, 0.04215, 0.25, 0.01, 0.13, 0.4578, 0.25, 0.49, 0.25, 0.49, 0.13, 0.4578, 0.4578, 0.13, 0.37, 0.04215, 0.37, 0.04215, 0.4578, 0.13, 0.13, 0.04215, 0.25, 0.01, 0.25, 0.01, 0.13, 0.04215, 0.37, 0.04215, 0.25, 0.01, 0.25, 0.01, 0.37, 0.04215, 0.04215, 0.13, 0.13, 0.04215, 0.13, 0.04215, 0.04215, 0.13, 0.37, 0.4578, 0.25, 0.49, 0.25, 0.49, 0.37, 0.4578, 0.25, 0.01, 0.13, 0.04215, 0.13, 0.04215, 0.25, 0.01, 0.01, 0.25, 0.04215, 0.13, 0.04215, 0.13, 0.01, 0.25, 0.8333, 0.5, 0.75, 0.5, 0.49, 0.25, 0.4578, 0.37, 0.25, 0.49, 0.13, 0.4578, 0.13, 0.4578, 0.25, 0.49, 0.4578, 0.37, 0.37, 0.4578, 0.37, 0.4578, 0.4578, 0.37, 0.01, 0.25, 0.04215, 0.13, 0.04215, 0.13, 0.01, 0.25, 0.25, 0.01, 0.37, 0.04215, 0.37, 0.04215, 0.25, 0.01, 0.49, 0.25, 0.4578, 0.37, 0.4578, 0.37, 0.49, 0.25, 0.04215, 0.37, 0.01, 0.25, 0.01, 0.25, 0.04215, 0.37, 0.13, 0.04215, 0.25, 0.01, 0.25, 0.01, 0.13, 0.04215, 0.4578, 0.13, 0.49, 0.25, 0.49, 0.25, 0.4578, 0.13, 0.13, 0.4578, 0.04215, 0.37, 0.04215, 0.37, 0.13, 0.4578, 0.37, 0.4578, 0.25, 0.49, 0.25, 0.49, 0.37, 0.4578, 0.04215, 0.13, 0.13, 0.04215, 0.13, 0.04215, 0.04215, 0.13, 0.8333, 0.5, 0.75, 0.5, 0.75, 0.5, 0.8333, 0.5, 0.08333, 0.5, 7.451e-08, 0.5, 7.451e-08, 0.5, 0.08333, 0.5, 1.0, 0.5, 0.9167, 0.5, 0.9167, 0.5, 1.0, 0.5, 0.8333, 0.5, 0.75, 0.5, 0.75, 0.5, 0.8333, 0.5, 0.1667, 0.5, 0.08333, 0.5, 0.08333, 0.5, 0.1667, 0.5, 0.9167, 0.5, 0.8333, 0.5, 0.8333, 0.5, 0.9167, 0.5, 0.25, 0.5, 0.1667, 0.5, 0.1667, 0.5, 0.25, 0.5, 0.3333, 0.5, 0.25, 0.5, 0.25, 0.5, 0.3333, 0.5, 0.4167, 0.5, 0.3333, 0.5, 0.3333, 0.5, 0.4167, 0.5, 0.5, 0.5, 0.4167, 0.5, 0.4167, 0.5, 0.5, 0.5, 0.5833, 0.5, 0.5, 0.5, 0.5, 0.5, 0.5833, 0.5, 0.6667, 0.5, 0.5833, 0.5, 0.5833, 0.5, 0.6667, 0.5, 0.5833, 0.5, 0.5, 0.5, 0.5, 0.5, 0.5833, 0.5, 0.25, 0.5, 0.1667, 0.5, 0.1667, 0.5, 0.25, 0.5, 0.5, 0.5, 0.4167, 0.5, 0.4167, 0.5, 0.5, 0.5, 0.75, 0.5, 0.6667, 0.5, 0.6667, 0.5, 0.75, 0.5, 0.1667, 0.5, 0.08333, 0.5, 0.08333, 0.5, 0.1667, 0.5, 1.0, 0.5, 0.9167, 0.5, 0.9167, 0.5, 1.0, 0.5, 0.4167, 0.5, 0.3333, 0.5, 0.3333, 0.5, 0.4167, 0.5, 0.6667, 0.5, 0.5833, 0.5, 0.5833, 0.5, 0.6667, 0.5, 0.08333, 0.5, 7.451e-08, 0.5, 7.451e-08, 0.5, 0.08333, 0.5, 0.9167, 0.5, 0.8333, 0.5, 0.8333, 0.5, 0.9167, 0.5, 0.3333, 0.5, 0.25, 0.5, 0.25, 0.5, 0.3333, 0.5, 0.5833, 0.5, 0.5, 0.5, 0.5, 0.5, 0.5833, 0.5, 0.5833, 0.5, 0.5, 0.5, 0.5, 0.5, 0.5833, 0.5, 0.8333, 0.5, 0.75, 0.5, 0.75, 0.5, 0.8333, 0.5, 0.25, 0.5, 0.1667, 0.5, 0.1667, 0.5, 0.25, 0.5, 0.5, 0.5, 0.4167, 0.5, 0.4167, 0.5, 0.5, 0.5, 0.75, 0.5, 0.6667, 0.5, 0.6667, 0.5, 0.75, 0.5, 0.1667, 0.5, 0.08333, 0.5, 0.08333, 0.5, 0.1667, 0.5, 1.0, 0.5, 0.9167, 0.5, 0.9167, 0.5, 1.0, 0.5, 0.4167, 0.5, 0.3333, 0.5, 0.3333, 0.5, 0.4167, 0.5, 0.6667, 0.5, 0.5833, 0.5, 0.5833, 0.5, 0.6667, 0.5, 0.08333, 0.5, 7.451e-08, 0.5, 7.451e-08, 0.5, 0.08333, 0.5, 0.9167, 0.5, 0.8333, 0.5, 0.8333, 0.5, 0.9167, 0.5, 0.3333, 0.5, 0.25, 0.5, 0.25, 0.5, 0.3333, 0.5, 0.3333, 0.5, 0.25, 0.5, 0.25, 0.5, 0.3333, 0.5, 0.8333, 0.5, 0.75, 0.5, 0.75, 0.5, 0.8333, 0.5, 0.25, 0.5, 0.1667, 0.5, 0.1667, 0.5, 0.25, 0.5, 0.5, 0.5, 0.4167, 0.5, 0.4167, 0.5, 0.5, 0.5, 0.75, 0.5, 0.6667, 0.5, 0.6667, 0.5, 0.75, 0.5, 0.1667, 0.5, 0.08333, 0.5, 0.08333, 0.5, 0.1667, 0.5, 1.0, 0.5, 0.9167, 0.5, 0.9167, 0.5, 1.0, 0.5, 0.4167, 0.5, 0.3333, 0.5, 0.3333, 0.5, 0.4167, 0.5, 0.6667, 0.5, 0.5833, 0.5, 0.5833, 0.5, 0.6667, 0.5, 0.08333, 0.5, 7.451e-08, 0.5, 7.451e-08, 0.5, 0.08333, 0.5, 0.9167, 0.5, 0.8333, 0.5, 0.8333, 0.5, 0.9167, 0.5, 0.3333, 0.5, 0.25, 0.5, 0.25, 0.5, 0.3333, 0.5, 0.9167, 0.5, 0.8333, 0.5, 0.8333, 0.5, 0.9167, 0.5, 0.5833, 0.5, 0.5, 0.5, 0.5, 0.5, 0.5833, 0.5, 0.8333, 0.5, 0.75, 0.5, 0.75, 0.5, 0.8333, 0.5, 0.25, 0.5, 0.1667, 0.5, 0.1667, 0.5, 0.25, 0.5, 0.5, 0.5, 0.4167, 0.5, 0.4167, 0.5, 0.5, 0.5, 0.75, 0.5, 0.6667, 0.5, 0.6667, 0.5, 0.75, 0.5, 0.1667, 0.5, 0.08333, 0.5, 0.08333, 0.5, 0.1667, 0.5, 1.0, 0.5, 0.9167, 0.5, 0.9167, 0.5, 1.0, 0.5, 0.4167, 0.5, 0.3333, 0.5, 0.3333, 0.5, 0.4167, 0.5, 0.6667, 0.5, 0.5833, 0.5, 0.5833, 0.5, 0.6667, 0.5, 0.08333, 0.5, 7.451e-08, 0.5, 7.451e-08, 0.5, 0.08333, 0.5, 0.9167, 0.5, 0.8333, 0.5, 0.8333, 0.5, 0.9167, 0.5, 0.08333, 0.5, 7.451e-08, 0.5, 7.451e-08, 0.5, 0.08333, 0.5, 0.3333, 0.5, 0.25, 0.5, 0.25, 0.5, 0.3333, 0.5, 0.5833, 0.5, 0.5, 0.5, 0.5, 0.5, 0.5833, 0.5, 0.8333, 0.5, 0.75, 0.5, 0.75, 0.5, 0.8333, 0.5, 0.25, 0.5, 0.1667, 0.5, 0.1667, 0.5, 0.25, 0.5, 0.5, 0.5, 0.4167, 0.5, 0.4167, 0.5, 0.5, 0.5, 0.75, 0.5, 0.6667, 0.5, 0.6667, 0.5, 0.75, 0.5, 0.1667, 0.5, 0.08333, 0.5, 0.08333, 0.5, 0.1667, 0.5, 1.0, 0.5, 0.9167, 0.5, 0.9167, 0.5, 1.0, 0.5, 0.4167, 0.5, 0.3333, 0.5, 0.3333, 0.5, 0.4167, 0.5, 0.6667, 0.5, 0.5833, 0.5, 0.5833, 0.5, 0.6667, 0.5, 0.08333, 0.5, 7.451e-08, 0.5, 7.451e-08, 0.5, 0.08333, 0.5, 0.6667, 0.5, 0.5833, 0.5, 0.5833, 0.5, 0.6667, 0.5, 0.9167, 0.5, 0.8333, 0.5, 0.8333, 0.5, 0.9167, 0.5, 0.3333, 0.5, 0.25, 0.5, 0.25, 0.5, 0.3333, 0.5, 0.5833, 0.5, 0.5, 0.5, 0.5, 0.5, 0.5833, 0.5, 0.8333, 0.5, 0.75, 0.5, 0.75, 0.5, 0.8333, 0.5, 0.25, 0.5, 0.1667, 0.5, 0.1667, 0.5, 0.25, 0.5, 0.5, 0.5, 0.4167, 0.5, 0.4167, 0.5, 0.5, 0.5, 0.75, 0.5, 0.6667, 0.5, 0.6667, 0.5, 0.75, 0.5, 0.1667, 0.5, 0.08333, 0.5, 0.08333, 0.5, 0.1667, 0.5, 1.0, 0.5, 0.9167, 0.5, 0.9167, 0.5, 1.0, 0.5, 0.4167, 0.5, 0.3333, 0.5, 0.3333, 0.5, 0.4167, 0.5, 0.6667, 0.5, 0.5833, 0.5, 0.5833, 0.5, 0.6667, 0.5, 0.9167, 0.5, 0.8333, 0.5, 0.4578, 0.37, 0.37, 0.4578, 0.08333, 0.5, 7.451e-08, 0.5, 7.451e-08, 0.5, 0.08333, 0.5, 0.9167, 0.5, 0.8333, 0.5, 0.8333, 0.5, 0.9167, 0.5, 0.3333, 0.5, 0.25, 0.5, 0.25, 0.5, 0.3333, 0.5, 0.5833, 0.5, 0.5, 0.5, 0.5, 0.5, 0.5833, 0.5, 0.8333, 0.5, 0.75, 0.5, 0.75, 0.5, 0.8333, 0.5, 0.25, 0.5, 0.1667, 0.5, 0.1667, 0.5, 0.25, 0.5, 0.5, 0.5, 0.4167, 0.5, 0.4167, 0.5, 0.5, 0.5, 0.75, 0.5, 0.6667, 0.5, 0.6667, 0.5, 0.75, 0.5, 0.1667, 0.5, 0.08333, 0.5, 0.08333, 0.5, 0.1667, 0.5, 1.0, 0.5, 0.9167, 0.5, 0.9167, 0.5, 1.0, 0.5, 0.4167, 0.5, 0.3333, 0.5, 0.3333, 0.5, 0.4167, 0.5, 0.75, 0.5, 0.6667, 0.5, 0.4578, 0.13, 0.49, 0.25, 0.6667, 0.5, 0.5833, 0.5, 0.37, 0.04215, 0.4578, 0.13, 0.5833, 0.5, 0.5, 0.5, 0.25, 0.01, 0.37, 0.04215, 0.5, 0.5, 0.4167, 0.5, 0.13, 0.04215, 0.25, 0.01, 0.4167, 0.5, 0.3333, 0.5, 0.04215, 0.13, 0.13, 0.04215, 0.3333, 0.5, 0.25, 0.5, 0.01, 0.25, 0.04215, 0.13, 0.25, 0.5, 0.1667, 0.5, 0.04215, 0.37, 0.01, 0.25, 0.1667, 0.5, 0.08333, 0.5, 0.13, 0.4578, 0.04215, 0.37, 0.08333, 0.5, 7.451e-08, 0.5, 0.25, 0.49, 0.13, 0.4578, 1.0, 0.5, 0.9167, 0.5, 0.37, 0.4578, 0.25, 0.49, 0.375, 0.8081, 0.625, 0.808, 0.625, 0.942, 0.375, 0.9419, 0.375, 0.3081, 0.375, 0.4419, 0.375, 0.4416, 0.375, 0.3084, 0.375, 0.04774, 0.375, 0.2023, 0.375, 0.2022, 0.375, 0.04781, 0.375, 0.8081, 0.375, 0.9419, 0.375, 0.9416, 0.375, 0.8084, 0.625, 0.5328, 0.6307, 0.5032, 0.683, 0.5, 0.817, 0.5, 0.7027, 0.3365, 0.875, 0.5328, 0.875, 0.7172, 0.858, 0.7404, 0.817, 0.75, 0.683, 0.75, 0.6307, 0.7468, 0.625, 0.7172, 0.375, 0.3081, 0.625, 0.308, 0.625, 0.442, 0.375, 0.4419, 0.375, 0.5477, 0.375, 0.7023, 0.375, 0.7022, 0.375, 0.5478, 0.375, 0.533, 0.375, 0.717, 0.375, 0.7023, 0.375, 0.5477, 0.375, 0.03297, 0.625, 0.03284, 0.625, 0.2172, 0.375, 0.217, 0.375, 0.533, 0.625, 0.5328, 0.625, 0.7172, 0.375, 0.717, 0.375, 0.8084, 0.375, 0.9416, 0.375, 0.9412, 0.375, 0.8088, 0.2745, 0.5317, 0.2255, 0.5317, 0.1838, 0.5, 0.3162, 0.5, 0.375, 0.3084, 0.375, 0.4416, 0.375, 0.4412, 0.375, 0.3088, 0.1663, 0.5796, 0.1721, 0.5363, 0.2255, 0.5317, 0.2745, 0.5317, 0.3279, 0.5363, 0.3337, 0.5796, 0.3337, 0.6704, 0.3279, 0.7137, 0.2745, 0.7183, 0.2255, 0.7183, 0.1721, 0.7137, 0.1663, 0.6704, 0.1663, 0.5796, 0.1663, 0.6704, 0.125, 0.7022, 0.125, 0.5478, 0.3337, 0.6704, 0.3337, 0.5796, 0.375, 0.5478, 0.375, 0.7022, 0.2255, 0.7183, 0.2745, 0.7183, 0.3162, 0.75, 0.1838, 0.75, 0.375, 0.9419, 0.625, 0.942, 0.625, 1.0, 0.375, 1.0, 0.375, 0.0, 0.625, 0.0, 0.625, 0.03284, 0.375, 0.03297, 0.625, 0.308, 0.375, 0.3081, 0.375, 0.25, 0.7027, 0.3365, 0.7027, 0.3365, 0.375, 0.25, 0.375, 0.217, 0.625, 0.2172, 0.625, 0.5328, 0.375, 0.533, 0.375, 0.5, 0.6307, 0.5032, 0.6307, 0.5032, 0.375, 0.5, 0.375, 0.4419, 0.625, 0.442, 0.625, 0.808, 0.375, 0.8081, 0.375, 0.75, 0.6307, 0.7468, 0.6307, 0.7468, 0.375, 0.75, 0.375, 0.717, 0.625, 0.7172, 0.375, 0.03297, 0.375, 0.04774, 0.375, 0.0, 0.375, 0.0, 0.375, 1.0, 0.375, 1.0, 0.375, 0.9416, 0.375, 0.9419, 0.375, 0.7023, 0.375, 0.717, 0.375, 0.75, 0.375, 0.75, 0.375, 0.75, 0.375, 0.75, 0.375, 0.8081, 0.375, 0.8084, 0.375, 0.533, 0.375, 0.5477, 0.375, 0.5, 0.375, 0.5, 0.375, 0.5, 0.375, 0.5, 0.375, 0.4416, 0.375, 0.4419, 0.375, 0.2023, 0.375, 0.217, 0.375, 0.25, 0.375, 0.25, 0.375, 0.25, 0.375, 0.25, 0.375, 0.3081, 0.375, 0.3084, 0.1838, 0.5, 0.2255, 0.5317, 0.1721, 0.5363, 0.1368, 0.5091, 0.1368, 0.5091, 0.1721, 0.5363, 0.1663, 0.5796, 0.125, 0.5478, 0.2255, 0.7183, 0.1838, 0.75, 0.1368, 0.7409, 0.1721, 0.7137, 0.1721, 0.7137, 0.1368, 0.7409, 0.125, 0.7022, 0.1663, 0.6704, 0.375, 0.5478, 0.3337, 0.5796, 0.3279, 0.5363, 0.3632, 0.5091, 0.3632, 0.5091, 0.3279, 0.5363, 0.2745, 0.5317, 0.3162, 0.5, 0.3162, 0.75, 0.2745, 0.7183, 0.3279, 0.7137, 0.3632, 0.7409, 0.3632, 0.7409, 0.3279, 0.7137, 0.3337, 0.6704, 0.375, 0.7022, 0.375, 0.2022, 0.375, 0.2023, 0.375, 0.25, 0.375, 0.25, 0.375, 0.25, 0.375, 0.25, 0.375, 0.3084, 0.375, 0.3088, 0.375, 0.5477, 0.375, 0.5478, 0.375, 0.5, 0.375, 0.5, 0.375, 0.5, 0.375, 0.5, 0.375, 0.4412, 0.375, 0.4416, 0.375, 0.9412, 0.375, 0.9416, 0.375, 1.0, 0.375, 1.0, 0.375, 0.0, 0.375, 0.0, 0.375, 0.04774, 0.375, 0.04781, 0.375, 0.7022, 0.375, 0.7023, 0.375, 0.75, 0.375, 0.75, 0.375, 0.75, 0.375, 0.75, 0.375, 0.8084, 0.375, 0.8088, 0.375, 0.03297, 0.375, 0.217, 0.375, 0.2023, 0.375, 0.04774, 0.375, 0.8081, 0.625, 0.808, 0.625, 0.942, 0.375, 0.9419, 0.375, 0.3081, 0.625, 0.308, 0.625, 0.442, 0.375, 0.4419, 0.375, 0.03297, 0.625, 0.03284, 0.625, 0.2172, 0.375, 0.217, 0.375, 0.533, 0.625, 0.5328, 0.625, 0.7172, 0.375, 0.717, 0.375, 0.9419, 0.625, 0.942, 0.625, 1.0, 0.375, 1.0, 0.375, 0.0, 0.625, 0.0, 0.625, 0.03284, 0.375, 0.03297, 0.625, 0.308, 0.375, 0.3081, 0.375, 0.25, 0.7027, 0.3365, 0.7027, 0.3365, 0.375, 0.25, 0.375, 0.217, 0.625, 0.2172, 0.625, 0.5328, 0.375, 0.533, 0.375, 0.5, 0.6307, 0.5032, 0.6307, 0.5032, 0.375, 0.5, 0.375, 0.4419, 0.625, 0.442, 0.625, 0.808, 0.375, 0.8081, 0.375, 0.75, 0.6307, 0.7468, 0.6307, 0.7468, 0.375, 0.75, 0.375, 0.717, 0.625, 0.7172, 0.625, 0.942, 0.625, 0.808, 0.6307, 0.7468, 0.625, 0.7172, 0.625, 0.5328, 0.6307, 0.5032, 0.625, 0.442, 0.625, 0.308, 0.7027, 0.3365, 0.625, 0.2172, 0.625, 0.03284, 0.625, 0.0, 0.375, 0.8081, 0.625, 0.808, 0.625, 0.942, 0.375, 0.9419, 0.375, 0.3081, 0.625, 0.308, 0.625, 0.442, 0.375, 0.4419, 0.375, 0.03297, 0.625, 0.03284, 0.625, 0.2172, 0.375, 0.217, 0.375, 0.533, 0.625, 0.5328, 0.625, 0.7172, 0.375, 0.717, 0.375, 0.9419, 0.625, 0.942, 0.625, 1.0, 0.375, 1.0, 0.375, 0.0, 0.625, 0.0, 0.625, 0.03284, 0.375, 0.03297, 0.625, 0.308, 0.375, 0.3081, 0.375, 0.25, 0.7027, 0.3365, 0.7027, 0.3365, 0.375, 0.25, 0.375, 0.217, 0.625, 0.2172, 0.625, 0.5328, 0.375, 0.533, 0.375, 0.5, 0.6307, 0.5032, 0.6307, 0.5032, 0.375, 0.5, 0.375, 0.4419, 0.625, 0.442, 0.625, 0.808, 0.375, 0.8081, 0.375, 0.75, 0.6307, 0.7468, 0.6307, 0.7468, 0.375, 0.75, 0.375, 0.717, 0.625, 0.7172, 0.625, 0.942, 0.625, 0.808, 0.6307, 0.7468, 0.625, 0.7172, 0.625, 0.5328, 0.6307, 0.5032, 0.625, 0.442, 0.625, 0.308, 0.7027, 0.3365, 0.625, 0.2172, 0.625, 0.03284, 0.625, 0.0, 0.375, 0.8081, 0.625, 0.808, 0.625, 0.942, 0.375, 0.9419, 0.375, 0.4419, 0.375, 0.3081, 0.375, 0.3081, 0.375, 0.4419, 0.375, 0.04776, 0.375, 0.2022, 0.375, 0.2022, 0.375, 0.04781, 0.375, 0.75, 0.375, 0.75, 0.375, 0.8084, 0.375, 0.8085, 0.625, 0.5328, 0.6307, 0.5032, 0.683, 0.5, 0.817, 0.5, 0.7027, 0.3365, 0.875, 0.5328, 0.875, 0.7172, 0.858, 0.7404, 0.817, 0.75, 0.683, 0.75, 0.6307, 0.7468, 0.625, 0.7172, 0.375, 0.5, 0.375, 0.5, 0.375, 0.4416, 0.375, 0.4418, 0.375, 0.5478, 0.375, 0.7022, 0.375, 0.7022, 0.375, 0.5478, 0.375, 0.25, 0.375, 0.2261, 0.375, 0.217, 0.375, 0.25, 0.375, 0.5239, 0.375, 0.5, 0.375, 0.5, 0.375, 0.533, 0.375, 0.8085, 0.375, 0.9415, 0.375, 0.9412, 0.375, 0.8088, 0.2745, 0.5317, 0.2255, 0.5317, 0.1838, 0.5, 0.3162, 0.5, 0.375, 0.3085, 0.375, 0.4415, 0.375, 0.4412, 0.375, 0.3088, 0.1663, 0.5796, 0.1721, 0.5363, 0.2255, 0.5317, 0.2745, 0.5317, 0.3279, 0.5363, 0.3337, 0.5796, 0.3337, 0.6704, 0.3279, 0.7137, 0.2745, 0.7183, 0.2255, 0.7183, 0.1721, 0.7137, 0.1663, 0.6704, 0.1663, 0.5796, 0.1663, 0.6704, 0.125, 0.7022, 0.125, 0.5478, 0.3337, 0.6704, 0.3337, 0.5796, 0.375, 0.5478, 0.375, 0.7022, 0.2255, 0.7183, 0.2745, 0.7183, 0.3162, 0.75, 0.1838, 0.75, 0.375, 0.9419, 0.625, 0.942, 0.625, 1.0, 0.375, 1.0, 0.375, 0.0, 0.625, 0.0, 0.625, 0.03284, 0.375, 0.03297, 0.375, 0.2261, 0.4112, 0.2171, 0.625, 0.2172, 0.625, 0.2172, 0.375, 0.217, 0.375, 0.2023, 0.375, 0.2114, 0.375, 0.25, 0.375, 0.25, 0.375, 0.5386, 0.375, 0.5477, 0.375, 0.5, 0.375, 0.5, 0.625, 0.808, 0.375, 0.8081, 0.375, 0.75, 0.6307, 0.7468, 0.6307, 0.7468, 0.375, 0.75, 0.375, 0.717, 0.625, 0.7172, 0.375, 0.04775, 0.375, 0.1056, 0.375, 0.2023, 0.375, 0.2022, 0.375, 0.04776, 0.375, 0.8084, 0.375, 0.9416, 0.375, 0.9415, 0.375, 0.8085, 0.375, 0.5477, 0.375, 0.6444, 0.375, 0.7023, 0.375, 0.7022, 0.375, 0.5478, 0.375, 0.7022, 0.375, 0.7023, 0.375, 0.75, 0.375, 0.75, 0.375, 0.5386, 0.375, 0.549, 0.375, 0.717, 0.375, 0.7106, 0.375, 0.6444, 0.375, 0.5477, 0.375, 0.5, 0.375, 0.4419, 0.375, 0.4419, 0.375, 0.5, 0.625, 0.5328, 0.4112, 0.5329, 0.375, 0.5239, 0.375, 0.533, 0.625, 0.5328, 0.375, 0.3082, 0.375, 0.4418, 0.375, 0.4416, 0.375, 0.3084, 0.1838, 0.5, 0.2255, 0.5317, 0.1721, 0.5363, 0.1368, 0.5091, 0.1368, 0.5091, 0.1721, 0.5363, 0.1663, 0.5796, 0.125, 0.5478, 0.2255, 0.7183, 0.1838, 0.75, 0.1368, 0.7409, 0.1721, 0.7137, 0.1721, 0.7137, 0.1368, 0.7409, 0.125, 0.7022, 0.1663, 0.6704, 0.375, 0.5478, 0.3337, 0.5796, 0.3279, 0.5363, 0.3632, 0.5091, 0.3632, 0.5091, 0.3279, 0.5363, 0.2745, 0.5317, 0.3162, 0.5, 0.3162, 0.75, 0.2745, 0.7183, 0.3279, 0.7137, 0.3632, 0.7409, 0.3632, 0.7409, 0.3279, 0.7137, 0.3337, 0.6704, 0.375, 0.7022, 0.375, 0.2022, 0.375, 0.2023, 0.375, 0.25, 0.375, 0.25, 0.375, 0.25, 0.375, 0.25, 0.375, 0.3084, 0.375, 0.3085, 0.375, 0.5478, 0.375, 0.5478, 0.375, 0.5, 0.375, 0.5, 0.375, 0.5, 0.375, 0.5, 0.375, 0.4412, 0.375, 0.4415, 0.375, 1.0, 0.375, 1.0, 0.375, 0.9418, 0.375, 0.9419, 0.375, 0.9415, 0.375, 0.9416, 0.375, 1.0, 0.375, 1.0, 0.375, 0.7106, 0.375, 0.717, 0.375, 0.75, 0.375, 0.75, 0.375, 0.75, 0.375, 0.75, 0.375, 0.8081, 0.375, 0.8082, 0.375, 0.03297, 0.375, 0.03941, 0.375, 0.0, 0.375, 0.0, 0.375, 0.75, 0.375, 0.75, 0.375, 0.8085, 0.375, 0.8088, 0.375, 0.7022, 0.375, 0.7022, 0.375, 0.75, 0.375, 0.75, 0.375, 0.0, 0.375, 0.0, 0.375, 0.04776, 0.375, 0.04781, 0.375, 0.9412, 0.375, 0.9415, 0.375, 1.0, 0.375, 1.0, 0.375, 0.5, 0.375, 0.5, 0.375, 0.4415, 0.375, 0.4415, 0.375, 0.5478, 0.375, 0.5478, 0.375, 0.5, 0.375, 0.5, 0.375, 0.25, 0.375, 0.25, 0.375, 0.3085, 0.375, 0.3088, 0.375, 0.2022, 0.375, 0.2022, 0.375, 0.25, 0.375, 0.25, 0.375, 0.3085, 0.375, 0.4415, 0.375, 0.4415, 0.375, 0.3085, 0.375, 0.8085, 0.375, 0.9415, 0.375, 0.9415, 0.375, 0.8085, 0.375, 0.5478, 0.375, 0.7022, 0.375, 0.7022, 0.375, 0.5478, 0.375, 0.04776, 0.375, 0.2022, 0.375, 0.2022, 0.375, 0.04776, 0.375, 0.3081, 0.625, 0.308, 0.625, 0.442, 0.375, 0.4419, 0.625, 0.308, 0.375, 0.3081, 0.375, 0.25, 0.7027, 0.3365, 0.7027, 0.3365, 0.375, 0.25, 0.375, 0.217, 0.625, 0.2172, 0.625, 0.5328, 0.375, 0.533, 0.375, 0.5, 0.6307, 0.5032, 0.6307, 0.5032, 0.375, 0.5, 0.375, 0.4419, 0.625, 0.442, 0.375, 0.03297, 0.375, 0.201, 0.375, 0.2114, 0.375, 0.2023, 0.375, 0.1056, 0.375, 0.03941, 0.817, 0.5, 0.683, 0.5, 0.683, 0.5, 0.817, 0.5, 0.7027, 0.3365, 0.817, 0.5, 0.817, 0.5, 0.7027, 0.3365, 0.6307, 0.5032, 0.625, 0.5328, 0.625, 0.5328, 0.6307, 0.5032, 0.375, 0.3081, 0.375, 0.25, 0.375, 0.25, 0.375, 0.3081, 0.875, 0.5328, 0.7027, 0.3365, 0.7027, 0.3365, 0.875, 0.5328, 0.683, 0.5, 0.6307, 0.5032, 0.6307, 0.5032, 0.683, 0.5, 0.375, 0.0, 0.375, 0.0, 0.375, 0.04775, 0.375, 0.04776, 0.375, 0.549, 0.4112, 0.5329, 0.625, 0.5328, 0.625, 0.7172, 0.375, 0.717, 0.375, 0.8081, 0.375, 0.9419, 0.375, 0.9418, 0.375, 0.8082, 0.375, 0.3084, 0.375, 0.4416, 0.375, 0.4415, 0.375, 0.3085, 0.375, 0.5477, 0.375, 0.5478, 0.375, 0.5, 0.375, 0.5, 0.375, 0.5, 0.375, 0.5, 0.375, 0.4415, 0.375, 0.4416, 0.375, 0.75, 0.375, 0.75, 0.375, 0.8085, 0.375, 0.8085, 0.375, 0.7022, 0.375, 0.7022, 0.375, 0.75, 0.375, 0.75, 0.375, 0.0, 0.375, 0.0, 0.375, 0.04776, 0.375, 0.04776, 0.375, 0.9415, 0.375, 0.9415, 0.375, 1.0, 0.375, 1.0, 0.375, 0.25, 0.375, 0.25, 0.375, 0.3085, 0.375, 0.3085, 0.375, 0.2022, 0.375, 0.2022, 0.375, 0.25, 0.375, 0.25, 0.375, 0.4415, 0.375, 0.4415, 0.375, 0.4415, 0.375, 0.4415, 0.375, 0.4415, 0.375, 0.4415, 0.375, 0.4415, 0.375, 0.4415, 0.375, 0.3085, 0.375, 0.3085, 0.375, 0.3085, 0.375, 0.3085, 0.375, 0.4415, 0.375, 0.3085, 0.375, 0.3085, 0.375, 0.4415, 0.375, 0.3085, 0.375, 0.3085, 0.375, 0.3085, 0.375, 0.3085, 0.375, 0.3085, 0.375, 0.3085, 0.375, 0.3085, 0.375, 0.3085, 0.375, 0.3085, 0.375, 0.4415, 0.375, 0.4415, 0.375, 0.3085, 0.375, 0.4415, 0.375, 0.3085, 0.375, 0.3085, 0.375, 0.4415, 0.375, 0.3085, 0.375, 0.4415, 0.375, 0.4415, 0.375, 0.3085, 0.375, 0.3085, 0.375, 0.4415, 0.375, 0.4415, 0.375, 0.3085, 0.375, 0.4415, 0.375, 0.3085, 0.375, 0.3085, 0.375, 0.4415, 0.375, 0.4415, 0.375, 0.4415, 0.375, 0.4415, 0.375, 0.4415, 0.375, 0.04775, 0.375, 0.02559, 0.375, 0.1056, 0.375, 0.02559, 0.375, -0.02791, 0.375, 0.1056, 0.375, 0.7106, 0.375, 0.7285, 0.375, 0.6444, 0.375, 0.7285, 0.375, 0.7827, 0.375, 0.6444, 0.375, 0.04775, 0.375, 0.0, 0.375, 0.0, 0.375, 0.02559, 0.375, 0.02559, 0.375, 0.0, 0.375, 0.0, 0.375, 0.03941, 0.375, 1.0, 0.375, 0.9416, 0.375, 0.9416, 0.375, 0.9879, 0.375, 0.9879, 0.375, 0.9416, 0.375, 0.9418, 0.375, 1.0, 0.375, 0.75, 0.375, 0.7023, 0.375, 0.7244, 0.375, 0.756, 0.375, 0.756, 0.375, 0.7244, 0.375, 0.7106, 0.375, 0.75, 0.375, 0.8084, 0.375, 0.75, 0.375, 0.756, 0.375, 0.8084, 0.375, 0.8084, 0.375, 0.756, 0.375, 0.75, 0.375, 0.8082, 0.375, 0.9416, 0.375, 0.8084, 0.375, 0.8084, 0.375, 0.9416, 0.375, 0.9416, 0.375, 0.8084, 0.375, 0.8082, 0.375, 0.9418, 0.375, 0.03297, 0.625, 0.03284, 0.625, 0.2172, 0.4112, 0.2171, 0.375, 0.201, 0.375, 0.2261, 0.375, 0.2333, 0.375, 0.201, 0.4112, 0.2171, 0.375, 0.5386, 0.3743, 0.5039, 0.4112, 0.5329, 0.375, 0.549, 0.375, 0.3082, 0.375, 0.25, 0.375, 0.25, 0.375, 0.3081, 0.375, 0.25, 0.375, 0.2114, 0.375, 0.2261, 0.375, 0.25, 0.375, 0.5386, 0.375, 0.5, 0.375, 0.5, 0.375, 0.5239, 0.375, 0.5, 0.375, 0.4418, 0.375, 0.4419, 0.375, 0.5, 0.375, 0.3081, 0.375, 0.4419, 0.375, 0.4419, 0.375, 0.3081, 0.375, 0.25, 0.375, 0.25, 0.375, 0.3082, 0.375, 0.3084, 0.375, 0.3082, 0.375, 0.3081, 0.375, 0.3081, 0.375, 0.3082, 0.375, 0.3082, 0.375, 0.3081, 0.375, 0.3081, 0.375, 0.3082, 0.375, 0.4418, 0.375, 0.3082, 0.375, 0.3082, 0.375, 0.4418, 0.375, 0.4419, 0.375, 0.4418, 0.375, 0.4418, 0.375, 0.4419, 0.375, 0.3081, 0.375, 0.4419, 0.375, 0.4419, 0.375, 0.3081, 0.375, 0.3081, 0.375, 0.4419, 0.375, 0.4419, 0.375, 0.3081, 0.375, 0.4419, 0.375, 0.4418, 0.375, 0.4418, 0.375, 0.4419, 0.375, 0.4418, 0.375, 0.3082, 0.375, 0.3082, 0.375, 0.4418, 0.375, 0.4418, 0.375, 0.3082, 0.375, 0.3081, 0.375, 0.4419, 0.375, 0.4419, 0.375, 0.4418, 0.375, 0.4418, 0.375, 0.4419, 0.375, 0.4418, 0.375, 0.3082, 0.375, 0.3082, 0.375, 0.4418, 0.375, 0.3082, 0.375, 0.3081, 0.375, 0.3081, 0.375, 0.3082])
me_cylinder.materials.append(mat_body)
me_cylinder.materials.append(mat_wood)
me_cylinder.materials.append(mat_metal)
me_cylinder.use_remesh_fix_poles = True
me_cylinder.use_remesh_preserve_attributes = False
me_cylinder.use_mirror_vertex_groups = False
me_cylinder.update()
me_cylinder_001 = bpy.data.meshes.new('Cylinder.001')
me_cylinder_001.from_pydata([(5.912e-08, 6.052, 0.7062), (0.3531, 6.052, 0.6116), (0.6116, 6.052, 0.3531), (0.7063, 6.052, -9.462e-07), (0.6116, 6.052, -0.3531), (0.3531, 6.052, -0.6116), (1.658e-07, 6.052, -0.7063), (-0.3531, 6.052, -0.6116), (-0.6116, 6.052, -0.3531), (-0.7063, 6.052, -1.239e-06), (-0.6116, 6.052, 0.3531), (-0.3531, 6.052, 0.6116), (4.112e-08, 7.327, 0.5176), (0.2588, 7.327, 0.4482), (0.4482, 7.327, 0.2588), (0.5176, 7.327, -9.611e-07), (0.4482, 7.327, -0.2588), (0.2588, 7.327, -0.4482), (1.193e-07, 7.327, -0.5176), (-0.2588, 7.327, -0.4482), (-0.4482, 7.327, -0.2588), (-0.5176, 7.327, -1.173e-06), (-0.4482, 7.327, 0.2588), (-0.2588, 7.327, 0.4482), (0.4482, 6.667, 0.2588), (0.2588, 6.667, 0.4482), (-0.5176, 6.667, -1.173e-06), (-0.4482, 6.667, -0.2588), (1.193e-07, 6.667, -0.5176), (0.2588, 6.667, -0.4482), (0.5176, 6.667, -9.611e-07), (-0.4482, 6.667, 0.2588), (-0.2588, 6.667, -0.4482), (0.4482, 6.667, -0.2588), (-0.2588, 6.667, 0.4482), (4.112e-08, 6.667, 0.5176), (3.31e-08, 6.052, 0.3701), (0.185, 6.052, 0.3205), (0.3205, 6.052, 0.185), (0.3701, 6.052, -8.978e-07), (0.3205, 6.052, -0.185), (0.185, 6.052, -0.3205), (8.898e-08, 6.052, -0.3701), (-0.185, 6.052, -0.3205), (-0.3205, 6.052, -0.185), (-0.3701, 6.052, -1.047e-06), (-0.3205, 6.052, 0.185), (-0.185, 6.052, 0.3205), (3.31e-08, -2.384e-07, 0.3701), (0.185, -2.384e-07, 0.3205), (0.3205, -2.384e-07, 0.185), (0.3701, -2.384e-07, 2.794e-08), (0.3205, -2.384e-07, -0.185), (0.185, -2.384e-07, -0.3205), (8.898e-08, -2.384e-07, -0.3701), (-0.185, -2.384e-07, -0.3205), (-0.3205, -2.384e-07, -0.185), (-0.3701, -2.384e-07, -1.211e-07), (-0.3205, -2.384e-07, 0.185), (-0.185, -2.384e-07, 0.3205), (7.253e-08, 9.926, 1.0), (0.5002, 9.926, 0.8664), (0.8664, 9.926, 0.5002), (1.0, 9.926, -9.257e-07), (0.8664, 9.926, -0.5002), (0.5002, 9.926, -0.8664), (2.236e-07, 9.926, -1.0), (-0.5002, 9.926, -0.8664), (-0.8664, 9.926, -0.5002), (-1.0, 9.926, -1.337e-06), (-0.8664, 9.926, 0.5002), (-0.5002, 9.926, 0.8664), (7.253e-08, 11.1, 1.0), (0.5002, 11.1, 0.8664), (0.8664, 11.1, 0.5002), (1.0, 11.1, -1.112e-06), (0.8664, 11.1, -0.5002), (0.5002, 11.1, -0.8664), (2.236e-07, 11.1, -1.0), (-0.5002, 11.1, -0.8664), (-0.8664, 11.1, -0.5002), (-1.0, 11.1, -1.524e-06), (-0.8664, 11.1, 0.5002), (-0.5002, 11.1, 0.8664), (3.144e-08, 13.71, 0.3166), (0.1583, 13.71, 0.2742), (0.2742, 13.71, 0.1583), (0.3166, 13.71, -1.177e-06), (0.2742, 13.71, -0.1583), (0.1583, 13.71, -0.2742), (7.925e-08, 13.71, -0.3166), (-0.1583, 13.71, -0.2742), (-0.2742, 13.71, -0.1583), (-0.3166, 13.71, -1.308e-06), (-0.2742, 13.71, 0.1583), (-0.1583, 13.71, 0.2742), (3.144e-08, 14.61, 0.3166), (0.1583, 14.61, 0.2742), (0.2742, 14.61, 0.1583), (0.3166, 14.61, -4.657e-07), (0.2742, 14.61, -0.1583), (0.1583, 14.61, -0.2742), (7.925e-08, 14.61, -0.3166), (-0.1583, 14.61, -0.2742), (-0.2742, 14.61, -0.1583), (-0.3166, 14.61, -5.96e-07), (-0.2742, 14.61, 0.1583), (-0.1583, 14.61, 0.2742), (2.746e-08, 14.61, 0.2765), (0.1383, 14.61, 0.2395), (0.2395, 14.61, 0.1383), (0.2765, 14.61, -4.694e-07), (0.2395, 14.61, -0.1383), (0.1383, 14.61, -0.2395), (6.922e-08, 14.61, -0.2765), (-0.1383, 14.61, -0.2395), (-0.2395, 14.61, -0.1383), (-0.2765, 14.61, -5.83e-07), (-0.2395, 14.61, 0.1383), (-0.1383, 14.61, 0.2395), (1.18e-08, 15.11, 0.2064), (2.746e-08, 15.04, 0.2765), (0.1383, 15.04, 0.2395), (0.1032, 15.11, 0.1788), (0.2395, 15.04, 0.1383), (0.1788, 15.11, 0.1032), (0.2765, 15.04, -1.676e-08), (0.2064, 15.11, 6.333e-08), (0.2395, 15.04, -0.1383), (0.1788, 15.11, -0.1032), (0.1383, 15.04, -0.2395), (0.1032, 15.11, -0.1788), (6.922e-08, 15.04, -0.2765), (7.326e-08, 15.11, -0.2064), (-0.1383, 15.04, -0.2395), (-0.1032, 15.11, -0.1788), (-0.2395, 15.04, -0.1383), (-0.1788, 15.11, -0.1032), (-0.2765, 15.04, -1.304e-07), (-0.2064, 15.11, -3.353e-08), (-0.2395, 15.04, 0.1383), (-0.1788, 15.11, 0.1032), (-0.1383, 15.04, 0.2395), (-0.1032, 15.11, 0.1788)], [], [(25, 24, 14, 13), (27, 26, 21, 20), (29, 28, 18, 17), (24, 30, 15, 14), (26, 31, 22, 21), (28, 32, 19, 18), (30, 33, 16, 15), (31, 34, 23, 22), (35, 25, 13, 12), (32, 27, 20, 19), (33, 29, 17, 16), (34, 35, 12, 23), (14, 15, 63, 62), (5, 4, 40, 41), (11, 0, 35, 34), (4, 5, 29, 33), (7, 8, 27, 32), (0, 1, 25, 35), (10, 11, 34, 31), (3, 4, 33, 30), (6, 7, 32, 28), (9, 10, 31, 26), (2, 3, 30, 24), (5, 6, 28, 29), (8, 9, 26, 27), (1, 2, 24, 25), (42, 41, 53, 54), (0, 11, 47, 36), (2, 1, 37, 38), (9, 8, 44, 45), (6, 5, 41, 42), (3, 2, 38, 39), (10, 9, 45, 46), (7, 6, 42, 43), (4, 3, 39, 40), (11, 10, 46, 47), (1, 0, 36, 37), (8, 7, 43, 44), (48, 59, 58, 57, 56, 55, 54, 53, 52, 51, 50, 49), (39, 38, 50, 51), (46, 45, 57, 58), (43, 42, 54, 55), (40, 39, 51, 52), (47, 46, 58, 59), (37, 36, 48, 49), (44, 43, 55, 56), (41, 40, 52, 53), (36, 47, 59, 48), (38, 37, 49, 50), (45, 44, 56, 57), (68, 69, 81, 80), (21, 22, 70, 69), (18, 19, 67, 66), (15, 16, 64, 63), (22, 23, 71, 70), (12, 13, 61, 60), (19, 20, 68, 67), (16, 17, 65, 64), (23, 12, 60, 71), (13, 14, 62, 61), (20, 21, 69, 68), (17, 18, 66, 65), (73, 74, 86, 85), (65, 66, 78, 77), (62, 63, 75, 74), (69, 70, 82, 81), (66, 67, 79, 78), (63, 64, 76, 75), (70, 71, 83, 82), (60, 61, 73, 72), (67, 68, 80, 79), (64, 65, 77, 76), (71, 60, 72, 83), (61, 62, 74, 73), (95, 84, 96, 107), (80, 81, 93, 92), (77, 78, 90, 89), (74, 75, 87, 86), (81, 82, 94, 93), (78, 79, 91, 90), (75, 76, 88, 87), (82, 83, 95, 94), (72, 73, 85, 84), (79, 80, 92, 91), (76, 77, 89, 88), (83, 72, 84, 95), (100, 101, 113, 112), (85, 86, 98, 97), (92, 93, 105, 104), (89, 90, 102, 101), (86, 87, 99, 98), (93, 94, 106, 105), (90, 91, 103, 102), (87, 88, 100, 99), (94, 95, 107, 106), (84, 85, 97, 96), (91, 92, 104, 103), (88, 89, 101, 100), (113, 114, 132, 130), (107, 96, 108, 119), (97, 98, 110, 109), (104, 105, 117, 116), (101, 102, 114, 113), (98, 99, 111, 110), (105, 106, 118, 117), (102, 103, 115, 114), (99, 100, 112, 111), (106, 107, 119, 118), (96, 97, 109, 108), (103, 104, 116, 115), (119, 108, 121, 142), (109, 110, 124, 122), (110, 111, 126, 124), (117, 118, 140, 138), (114, 115, 134, 132), (111, 112, 128, 126), (118, 119, 142, 140), (115, 116, 136, 134), (112, 113, 130, 128), (120, 123, 125, 127, 129, 131, 133, 135, 137, 139, 141, 143), (116, 117, 138, 136), (121, 122, 123, 120), (122, 124, 125, 123), (124, 126, 127, 125), (126, 128, 129, 127), (128, 130, 131, 129), (130, 132, 133, 131), (132, 134, 135, 133), (134, 136, 137, 135), (136, 138, 139, 137), (138, 140, 141, 139), (140, 142, 143, 141), (142, 121, 120, 143), (108, 109, 122, 121)])
me_cylinder_001.polygons.foreach_set('use_smooth', [True] * 134)
me_cylinder_001.polygons.foreach_set('material_index', [0, 0, 0, 0, 0, 0, 0, 0, 0, 0, 0, 0, 0, 0, 0, 0, 0, 0, 0, 0, 0, 0, 0, 0, 0, 0, 0, 0, 0, 0, 0, 0, 0, 0, 0, 0, 0, 0, 0, 0, 0, 0, 0, 0, 0, 0, 0, 0, 0, 0, 0, 0, 0, 0, 0, 0, 0, 0, 0, 0, 0, 0, 0, 0, 0, 0, 0, 0, 0, 0, 0, 0, 0, 0, 0, 0, 0, 0, 0, 0, 0, 0, 0, 0, 0, 0, 0, 0, 0, 0, 0, 0, 0, 0, 0, 0, 0, 0, 1, 0, 0, 0, 0, 0, 0, 0, 0, 0, 0, 0, 1, 1, 1, 1, 1, 1, 1, 1, 1, 1, 1, 1, 1, 1, 1, 1, 1, 1, 1, 1, 1, 1, 1, 1])
_uv = me_cylinder_001.uv_layers.new(name='UVMap')
_uv.uv.foreach_set('vector', [0.9167, 0.5, 0.8333, 0.5, 0.8333, 0.5, 0.9167, 0.5, 0.3333, 0.5, 0.25, 0.5, 0.25, 0.5, 0.3333, 0.5, 0.5833, 0.5, 0.5, 0.5, 0.5, 0.5, 0.5833, 0.5, 0.8333, 0.5, 0.75, 0.5, 0.75, 0.5, 0.8333, 0.5, 0.25, 0.5, 0.1667, 0.5, 0.1667, 0.5, 0.25, 0.5, 0.5, 0.5, 0.4167, 0.5, 0.4167, 0.5, 0.5, 0.5, 0.75, 0.5, 0.6667, 0.5, 0.6667, 0.5, 0.75, 0.5, 0.1667, 0.5, 0.08333, 0.5, 0.08333, 0.5, 0.1667, 0.5, 1.0, 0.5, 0.9167, 0.5, 0.9167, 0.5, 1.0, 0.5, 0.4167, 0.5, 0.3333, 0.5, 0.3333, 0.5, 0.4167, 0.5, 0.6667, 0.5, 0.5833, 0.5, 0.5833, 0.5, 0.6667, 0.5, 0.08333, 0.5, 7.451e-08, 0.5, 7.451e-08, 0.5, 0.08333, 0.5, 0.8333, 0.5, 0.75, 0.5, 0.75, 0.5, 0.8333, 0.5, 0.5833, 0.5, 0.6667, 0.5, 0.6667, 0.5, 0.5833, 0.5, 0.08333, 0.5, 7.451e-08, 0.5, 7.451e-08, 0.5, 0.08333, 0.5, 0.6667, 0.5, 0.5833, 0.5, 0.5833, 0.5, 0.6667, 0.5, 0.4167, 0.5, 0.3333, 0.5, 0.3333, 0.5, 0.4167, 0.5, 1.0, 0.5, 0.9167, 0.5, 0.9167, 0.5, 1.0, 0.5, 0.1667, 0.5, 0.08333, 0.5, 0.08333, 0.5, 0.1667, 0.5, 0.75, 0.5, 0.6667, 0.5, 0.6667, 0.5, 0.75, 0.5, 0.5, 0.5, 0.4167, 0.5, 0.4167, 0.5, 0.5, 0.5, 0.25, 0.5, 0.1667, 0.5, 0.1667, 0.5, 0.25, 0.5, 0.8333, 0.5, 0.75, 0.5, 0.75, 0.5, 0.8333, 0.5, 0.5833, 0.5, 0.5, 0.5, 0.5, 0.5, 0.5833, 0.5, 0.3333, 0.5, 0.25, 0.5, 0.25, 0.5, 0.3333, 0.5, 0.9167, 0.5, 0.8333, 0.5, 0.8333, 0.5, 0.9167, 0.5, 0.5, 0.5, 0.5833, 0.5, 0.5833, 0.5, 0.5, 0.5, 7.451e-08, 0.5, 0.08333, 0.5, 0.08333, 0.5, 7.451e-08, 0.5, 0.8333, 0.5, 0.9167, 0.5, 0.9167, 0.5, 0.8333, 0.5, 0.25, 0.5, 0.3333, 0.5, 0.3333, 0.5, 0.25, 0.5, 0.5, 0.5, 0.5833, 0.5, 0.5833, 0.5, 0.5, 0.5, 0.75, 0.5, 0.8333, 0.5, 0.8333, 0.5, 0.75, 0.5, 0.1667, 0.5, 0.25, 0.5, 0.25, 0.5, 0.1667, 0.5, 0.4167, 0.5, 0.5, 0.5, 0.5, 0.5, 0.4167, 0.5, 0.6667, 0.5, 0.75, 0.5, 0.75, 0.5, 0.6667, 0.5, 0.08333, 0.5, 0.1667, 0.5, 0.1667, 0.5, 0.08333, 0.5, 0.9167, 0.5, 1.0, 0.5, 1.0, 0.5, 0.9167, 0.5, 0.3333, 0.5, 0.4167, 0.5, 0.4167, 0.5, 0.3333, 0.5, 7.451e-08, 0.5, 0.08333, 0.5, 0.1667, 0.5, 0.25, 0.5, 0.3333, 0.5, 0.4167, 0.5, 0.5, 0.5, 0.5833, 0.5, 0.6667, 0.5, 0.75, 0.5, 0.8333, 0.5, 0.9167, 0.5, 0.75, 0.5, 0.8333, 0.5, 0.8333, 0.5, 0.75, 0.5, 0.1667, 0.5, 0.25, 0.5, 0.25, 0.5, 0.1667, 0.5, 0.4167, 0.5, 0.5, 0.5, 0.5, 0.5, 0.4167, 0.5, 0.6667, 0.5, 0.75, 0.5, 0.75, 0.5, 0.6667, 0.5, 0.08333, 0.5, 0.1667, 0.5, 0.1667, 0.5, 0.08333, 0.5, 0.9167, 0.5, 1.0, 0.5, 1.0, 0.5, 0.9167, 0.5, 0.3333, 0.5, 0.4167, 0.5, 0.4167, 0.5, 0.3333, 0.5, 0.5833, 0.5, 0.6667, 0.5, 0.6667, 0.5, 0.5833, 0.5, 7.451e-08, 0.5, 0.08333, 0.5, 0.08333, 0.5, 7.451e-08, 0.5, 0.8333, 0.5, 0.9167, 0.5, 0.9167, 0.5, 0.8333, 0.5, 0.25, 0.5, 0.3333, 0.5, 0.3333, 0.5, 0.25, 0.5, 0.3333, 0.5, 0.25, 0.5, 0.25, 0.5, 0.3333, 0.5, 0.25, 0.5, 0.1667, 0.5, 0.1667, 0.5, 0.25, 0.5, 0.5, 0.5, 0.4167, 0.5, 0.4167, 0.5, 0.5, 0.5, 0.75, 0.5, 0.6667, 0.5, 0.6667, 0.5, 0.75, 0.5, 0.1667, 0.5, 0.08333, 0.5, 0.08333, 0.5, 0.1667, 0.5, 1.0, 0.5, 0.9167, 0.5, 0.9167, 0.5, 1.0, 0.5, 0.4167, 0.5, 0.3333, 0.5, 0.3333, 0.5, 0.4167, 0.5, 0.6667, 0.5, 0.5833, 0.5, 0.5833, 0.5, 0.6667, 0.5, 0.08333, 0.5, 7.451e-08, 0.5, 7.451e-08, 0.5, 0.08333, 0.5, 0.9167, 0.5, 0.8333, 0.5, 0.8333, 0.5, 0.9167, 0.5, 0.3333, 0.5, 0.25, 0.5, 0.25, 0.5, 0.3333, 0.5, 0.5833, 0.5, 0.5, 0.5, 0.5, 0.5, 0.5833, 0.5, 0.9167, 0.5, 0.8333, 0.5, 0.8333, 0.5, 0.9167, 0.5, 0.5833, 0.5, 0.5, 0.5, 0.5, 0.5, 0.5833, 0.5, 0.8333, 0.5, 0.75, 0.5, 0.75, 0.5, 0.8333, 0.5, 0.25, 0.5, 0.1667, 0.5, 0.1667, 0.5, 0.25, 0.5, 0.5, 0.5, 0.4167, 0.5, 0.4167, 0.5, 0.5, 0.5, 0.75, 0.5, 0.6667, 0.5, 0.6667, 0.5, 0.75, 0.5, 0.1667, 0.5, 0.08333, 0.5, 0.08333, 0.5, 0.1667, 0.5, 1.0, 0.5, 0.9167, 0.5, 0.9167, 0.5, 1.0, 0.5, 0.4167, 0.5, 0.3333, 0.5, 0.3333, 0.5, 0.4167, 0.5, 0.6667, 0.5, 0.5833, 0.5, 0.5833, 0.5, 0.6667, 0.5, 0.08333, 0.5, 7.451e-08, 0.5, 7.451e-08, 0.5, 0.08333, 0.5, 0.9167, 0.5, 0.8333, 0.5, 0.8333, 0.5, 0.9167, 0.5, 0.08333, 0.5, 7.451e-08, 0.5, 7.451e-08, 0.5, 0.08333, 0.5, 0.3333, 0.5, 0.25, 0.5, 0.25, 0.5, 0.3333, 0.5, 0.5833, 0.5, 0.5, 0.5, 0.5, 0.5, 0.5833, 0.5, 0.8333, 0.5, 0.75, 0.5, 0.75, 0.5, 0.8333, 0.5, 0.25, 0.5, 0.1667, 0.5, 0.1667, 0.5, 0.25, 0.5, 0.5, 0.5, 0.4167, 0.5, 0.4167, 0.5, 0.5, 0.5, 0.75, 0.5, 0.6667, 0.5, 0.6667, 0.5, 0.75, 0.5, 0.1667, 0.5, 0.08333, 0.5, 0.08333, 0.5, 0.1667, 0.5, 1.0, 0.5, 0.9167, 0.5, 0.9167, 0.5, 1.0, 0.5, 0.4167, 0.5, 0.3333, 0.5, 0.3333, 0.5, 0.4167, 0.5, 0.6667, 0.5, 0.5833, 0.5, 0.5833, 0.5, 0.6667, 0.5, 0.08333, 0.5, 7.451e-08, 0.5, 7.451e-08, 0.5, 0.08333, 0.5, 0.6667, 0.5, 0.5833, 0.5, 0.5833, 0.5, 0.6667, 0.5, 0.9167, 0.5, 0.8333, 0.5, 0.8333, 0.5, 0.9167, 0.5, 0.3333, 0.5, 0.25, 0.5, 0.25, 0.5, 0.3333, 0.5, 0.5833, 0.5, 0.5, 0.5, 0.5, 0.5, 0.5833, 0.5, 0.8333, 0.5, 0.75, 0.5, 0.75, 0.5, 0.8333, 0.5, 0.25, 0.5, 0.1667, 0.5, 0.1667, 0.5, 0.25, 0.5, 0.5, 0.5, 0.4167, 0.5, 0.4167, 0.5, 0.5, 0.5, 0.75, 0.5, 0.6667, 0.5, 0.6667, 0.5, 0.75, 0.5, 0.1667, 0.5, 0.08333, 0.5, 0.08333, 0.5, 0.1667, 0.5, 1.0, 0.5, 0.9167, 0.5, 0.9167, 0.5, 1.0, 0.5, 0.4167, 0.5, 0.3333, 0.5, 0.3333, 0.5, 0.4167, 0.5, 0.6667, 0.5, 0.5833, 0.5, 0.5833, 0.5, 0.6667, 0.5, 0.5833, 0.5, 0.5, 0.5, 0.5, 0.5, 0.5833, 0.5, 0.08333, 0.5, 7.451e-08, 0.5, 7.451e-08, 0.5, 0.08333, 0.5, 0.9167, 0.5, 0.8333, 0.5, 0.8333, 0.5, 0.9167, 0.5, 0.3333, 0.5, 0.25, 0.5, 0.25, 0.5, 0.3333, 0.5, 0.5833, 0.5, 0.5, 0.5, 0.5, 0.5, 0.5833, 0.5, 0.8333, 0.5, 0.75, 0.5, 0.75, 0.5, 0.8333, 0.5, 0.25, 0.5, 0.1667, 0.5, 0.1667, 0.5, 0.25, 0.5, 0.5, 0.5, 0.4167, 0.5, 0.4167, 0.5, 0.5, 0.5, 0.75, 0.5, 0.6667, 0.5, 0.6667, 0.5, 0.75, 0.5, 0.1667, 0.5, 0.08333, 0.5, 0.08333, 0.5, 0.1667, 0.5, 1.0, 0.5, 0.9167, 0.5, 0.9167, 0.5, 1.0, 0.5, 0.4167, 0.5, 0.3333, 0.5, 0.3333, 0.5, 0.4167, 0.5, 0.08333, 0.5, 7.451e-08, 0.5, 7.451e-08, 0.5, 0.08333, 0.5, 0.9167, 0.5, 0.8333, 0.5, 0.8333, 0.5, 0.9167, 0.5, 0.8333, 0.5, 0.75, 0.5, 0.75, 0.5, 0.8333, 0.5, 0.25, 0.5, 0.1667, 0.5, 0.1667, 0.5, 0.25, 0.5, 0.5, 0.5, 0.4167, 0.5, 0.4167, 0.5, 0.5, 0.5, 0.75, 0.5, 0.6667, 0.5, 0.6667, 0.5, 0.75, 0.5, 0.1667, 0.5, 0.08333, 0.5, 0.08333, 0.5, 0.1667, 0.5, 0.4167, 0.5, 0.3333, 0.5, 0.3333, 0.5, 0.4167, 0.5, 0.6667, 0.5, 0.5833, 0.5, 0.5833, 0.5, 0.6667, 0.5, 0.257, 0.5, 0.6596, 0.5, 0.7358, 0.5, 0.6911, 0.5, 0.6295, 0.5, 0.5624, 0.5, 0.4932, 0.5, 0.4234, 0.5, 0.3542, 0.5, 0.2872, 0.5, 0.2255, 0.5, 0.1808, 0.5, 0.3333, 0.5, 0.25, 0.5, 0.25, 0.5, 0.3333, 0.5, 7.451e-08, 0.5, 0.9167, 0.5, 0.6596, 0.5, 0.257, 0.5, 0.9167, 0.5, 0.8333, 0.5, 0.7358, 0.5, 0.6596, 0.5, 0.8333, 0.5, 0.75, 0.5, 0.6911, 0.5, 0.7358, 0.5, 0.75, 0.5, 0.6667, 0.5, 0.6295, 0.5, 0.6911, 0.5, 0.6667, 0.5, 0.5833, 0.5, 0.5624, 0.5, 0.6295, 0.5, 0.5833, 0.5, 0.5, 0.5, 0.4932, 0.5, 0.5624, 0.5, 0.5, 0.5, 0.4167, 0.5, 0.4234, 0.5, 0.4932, 0.5, 0.4167, 0.5, 0.3333, 0.5, 0.3542, 0.5, 0.4234, 0.5, 0.3333, 0.5, 0.25, 0.5, 0.2872, 0.5, 0.3542, 0.5, 0.25, 0.5, 0.1667, 0.5, 0.2255, 0.5, 0.2872, 0.5, 0.1667, 0.5, 0.08333, 0.5, 0.1808, 0.5, 0.2255, 0.5, 0.08333, 0.5, 7.451e-08, 0.5, 0.257, 0.5, 0.1808, 0.5, 1.0, 0.5, 0.9167, 0.5, 0.9167, 0.5, 1.0, 0.5])
me_cylinder_001.materials.append(mat_rocket)
me_cylinder_001.materials.append(mat_tip)
me_cylinder_001.use_remesh_fix_poles = True
me_cylinder_001.use_remesh_preserve_attributes = False
me_cylinder_001.use_mirror_vertex_groups = False
me_cylinder_001.update()

# ---- objects
ob_body = bpy.data.objects.new('Body', me_cylinder)
ob_rocket = bpy.data.objects.new('Rocket', me_cylinder_001)

# ---- transforms, parenting, visibility, modifiers, constraints
ob_body.location = (-2.262e-08, -0.006138, 0.01305)
ob_body.scale = (0.04111, 0.04111, 0.04111)
ob_body.lineart.crease_threshold = 0.0
_m = ob_body.modifiers.new('Auto Smooth', 'NODES')
_m.node_group = ng_auto_smooth
_gi = [s.identifier for s in ng_auto_smooth.interface.items_tree if s.item_type == 'SOCKET' and s.in_out == 'INPUT']
_m[_gi[1]] = 1.049  # Angle
ob_rocket.location = (-2.456e-08, 0.1152, 0.01417)
ob_rocket.scale = (0.04111, 0.04111, 0.04111)
ob_rocket.lineart.crease_threshold = 0.0
_m = ob_rocket.modifiers.new('Auto Smooth', 'NODES')
_m.node_group = ng_auto_smooth
_gi = [s.identifier for s in ng_auto_smooth.interface.items_tree if s.item_type == 'SOCKET' and s.in_out == 'INPUT']
_m[_gi[1]] = 1.049  # Angle

# ---- collection membership
col_collection.objects.link(ob_body)
col_collection.objects.link(ob_rocket)

# ---- scene / render settings (as saved in the file)
scene.frame_start = 1; scene.frame_end = 250; scene.frame_set(1)
scene.render.engine = 'BLENDER_EEVEE_NEXT'
scene.cycles.use_denoising = False
scene.cycles.samples = 128
scene.cycles.sampling_pattern = 'TABULATED_SOBOL'
scene.cycles.use_adaptive_sampling = False
scene.cycles.use_light_tree = False
scene.eevee.use_gtao = True
scene.view_settings.view_transform = 'Filmic'
bpy.context.view_layer.update()

# ---- added for rendering (the .blend has no active camera and no usable light): camera, sun
cam_auto = bpy.data.cameras.new('AutoCamera')
cam_auto.lens = 50.0
cam_auto.sensor_width = 36.0
cam_auto.clip_end = 1000.0
ob_auto_camera = bpy.data.objects.new('AutoCamera', cam_auto)
scene.collection.objects.link(ob_auto_camera)
ob_auto_camera.location = (1.25561, -1.43742, 0.96997)
ob_auto_camera.rotation_euler = (1.09748, -7.21219e-08, 0.694738)
scene.camera = ob_auto_camera
light_auto_sun = bpy.data.lights.new('AutoSun', 'SUN')
light_auto_sun.energy = 3.0
light_auto_sun.angle = 0.0523599
ob_auto_sun = bpy.data.objects.new('AutoSun', light_auto_sun)
scene.collection.objects.link(ob_auto_sun)
ob_auto_sun.rotation_euler = (0.872665, 0.174533, 0.523599)
bpy.context.view_layer.update()
